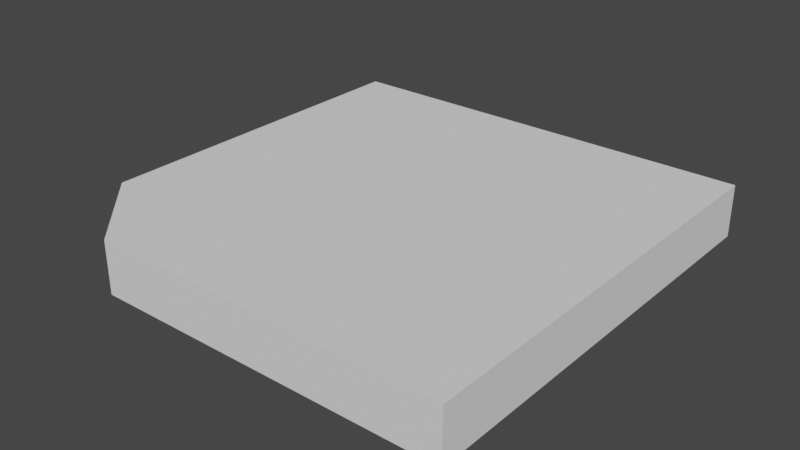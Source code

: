 # Source: B_Shopping_Level_01.blend  (saved by Blender 3.3.6; exported with 4.5.12 LTS)
import bpy
from mathutils import Matrix  # noqa: F401  (used for matrix-valued properties, if any)

bpy.ops.wm.read_factory_settings(use_empty=True)
scene = bpy.context.scene
scene.name = 'Scene'

# ---- collections
col_collection = bpy.data.collections.new('Collection'); scene.collection.children.link(col_collection)

# ---- materials (node trees are filled in below, after node groups)
mat_red = bpy.data.materials.new('Red')
mat_red.alpha_threshold = 0.0
mat_red.use_transparent_shadow = False
mat_red.roughness = 0.5
mat_red.line_color = (0.0, 0.0, 0.0, 1.0)
mat_white = bpy.data.materials.new('White')
mat_white.use_transparent_shadow = False
mat_material = bpy.data.materials.new('Material')
mat_material.use_transparent_shadow = False
mat_black = bpy.data.materials.new('Black')
mat_black.use_transparent_shadow = False

# ---- material node trees
mat_red.use_nodes = True; mat_red.node_tree.nodes.clear()
_N = mat_red.node_tree.nodes; _L = mat_red.node_tree.links
n0 = _N.new('ShaderNodeOutputMaterial'); n0.name = 'Material Output'; n0.location = (300, 300)
n1 = _N.new('ShaderNodeBsdfPrincipled'); n1.name = 'Principled BSDF'; n1.location = (10, 300)
n1.distribution = 'GGX'
n1.subsurface_method = 'RANDOM_WALK_SKIN'
n1.inputs[0].default_value = (0.8, 0.1081, 0.1081, 1.0)
n1.inputs[3].default_value = 1.45
n1.inputs[27].default_value = (0.0, 0.0, 0.0, 1.0)
n1.inputs[28].default_value = 1.0
_L.new(n1.outputs[0], n0.inputs[0])
n0.is_active_output = True
mat_white.use_nodes = True; mat_white.node_tree.nodes.clear()
_N = mat_white.node_tree.nodes; _L = mat_white.node_tree.links
n0 = _N.new('ShaderNodeBsdfPrincipled'); n0.name = 'Principled BSDF'; n0.location = (10, 300)
n0.distribution = 'GGX'
n0.subsurface_method = 'RANDOM_WALK_SKIN'
n0.inputs[3].default_value = 1.45
n0.inputs[27].default_value = (0.0, 0.0, 0.0, 1.0)
n0.inputs[28].default_value = 1.0
n1 = _N.new('ShaderNodeOutputMaterial'); n1.name = 'Material Output'; n1.location = (300, 300)
_L.new(n0.outputs[0], n1.inputs[0])
n1.is_active_output = True
mat_material.use_nodes = True; mat_material.node_tree.nodes.clear()
_N = mat_material.node_tree.nodes; _L = mat_material.node_tree.links
n0 = _N.new('ShaderNodeBsdfPrincipled'); n0.name = 'Principled BSDF'; n0.location = (10, 300)
n0.distribution = 'GGX'
n0.subsurface_method = 'RANDOM_WALK_SKIN'
n0.inputs[3].default_value = 1.45
n0.inputs[27].default_value = (0.0, 0.0, 0.0, 1.0)
n0.inputs[28].default_value = 1.0
n1 = _N.new('ShaderNodeOutputMaterial'); n1.name = 'Material Output'; n1.location = (300, 300)
n2 = _N.new('ShaderNodeObjectInfo'); n2.name = 'Object Info'; n2.location = (-509, 145)
n3 = _N.new('ShaderNodeTexNoise'); n3.name = 'Noise Texture'; n3.location = (-271, 211)
_L.new(n0.outputs[0], n1.inputs[0])
_L.new(n3.outputs[1], n0.inputs[0])
_L.new(n2.outputs[0], n3.inputs[0])
n1.is_active_output = True
mat_black.use_nodes = True; mat_black.node_tree.nodes.clear()
_N = mat_black.node_tree.nodes; _L = mat_black.node_tree.links
n0 = _N.new('ShaderNodeBsdfPrincipled'); n0.name = 'Principled BSDF'; n0.location = (10, 300)
n0.distribution = 'GGX'
n0.subsurface_method = 'RANDOM_WALK_SKIN'
n0.inputs[0].default_value = (0.002063, 0.002063, 0.002063, 1.0)
n0.inputs[3].default_value = 1.45
n0.inputs[27].default_value = (0.0, 0.0, 0.0, 1.0)
n0.inputs[28].default_value = 1.0
n1 = _N.new('ShaderNodeOutputMaterial'); n1.name = 'Material Output'; n1.location = (300, 300)
_L.new(n0.outputs[0], n1.inputs[0])
n1.is_active_output = True

# ---- world
world_world = bpy.data.worlds.new('World'); scene.world = world_world
world_world.use_nodes = True; world_world.node_tree.nodes.clear()
_N = world_world.node_tree.nodes; _L = world_world.node_tree.links
n0 = _N.new('ShaderNodeOutputWorld'); n0.name = 'World Output'; n0.location = (300, 300)
n1 = _N.new('ShaderNodeBackground'); n1.name = 'Background'; n1.location = (10, 300)
n1.inputs[0].default_value = (0.05088, 0.05088, 0.05088, 1.0)
_L.new(n1.outputs[0], n0.inputs[0])
n0.is_active_output = True
world_world.color = (0.05088, 0.05088, 0.05088)
world_world.use_sun_shadow = False
world_world.sun_shadow_jitter_overblur = 0.0

# ---- meshes
me_cube_001 = bpy.data.meshes.new('Cube.001')
me_cube_001.from_pydata([(1.019, 5.0, 2.12), (1.032, 5.0, 2.035), (1.175, 5.0, 1.12), (1.188, 5.0, 1.035), (1.0, -5.0, -1.0), (0.375, -5.0, 3.0), (1.0, 5.0, -1.0), (0.375, 5.0, 3.0), (0.0, 5.0, -1.0), (0.0, 5.0, 3.088), (0.0, -5.0, -1.0), (0.0, -5.0, 3.088), (1.344, 5.0, 0.0347), (1.019, -5.0, 2.12), (1.331, -5.0, 0.1197), (0.5379, -5.0, 1.958), (0.5246, -5.0, 2.042), (0.8504, 5.0, -0.04249), (0.8371, 5.0, 0.04249), (0.6941, 5.0, 0.9575), (0.6809, 5.0, 1.042), (0.5379, 5.0, 1.958), (0.5246, 5.0, 2.042), (0.6941, -5.0, 0.9575), (0.6809, -5.0, 1.042), (0.8504, -5.0, -0.04249), (0.8371, -5.0, 0.04249), (1.331, 5.0, 0.1197), (1.175, -5.0, 1.12), (1.344, -5.187, 0.0347), (1.344, -5.0, 0.0347), (1.175, -5.187, 1.12), (1.188, -5.0, 1.035), (1.032, -5.0, 2.035), (1.175, 5.187, 1.12), (1.331, 5.187, 0.1197), (0.0, 5.187, 3.088), (0.375, 5.187, 3.0), (0.0, -5.187, -1.0), (1.0, -5.187, -1.0), (1.0, 5.187, -1.0), (0.0, 5.187, -1.0), (0.375, -5.187, 3.0), (0.0, -5.187, 3.088), (0.8504, -5.187, -0.04249), (0.8371, -5.187, 0.04249), (0.0, -5.187, 0.0425), (0.0, -5.187, -0.0425), (0.6941, -5.187, 0.9575), (0.6809, -5.187, 1.042), (0.0, -5.187, 1.042), (0.0, -5.187, 0.9575), (0.5379, -5.187, 1.958), (0.5246, -5.187, 2.042), (0.0, -5.187, 2.042), (0.0, -5.187, 1.958), (0.8504, 5.187, -0.04249), (0.8371, 5.187, 0.04249), (0.6941, 5.187, 0.9575), (0.6809, 5.187, 1.042), (0.5379, 5.187, 1.958), (0.5246, 5.187, 2.042), (0.0, 5.187, -0.0425), (0.0, 5.187, 0.0425), (0.0, 5.187, 0.9575), (0.0, 5.187, 1.042), (0.0, 5.187, 1.958), (0.0, 5.187, 2.042), (1.032, -5.187, 2.035), (1.344, 5.187, 0.0347), (1.331, -5.187, 0.1197), (1.188, -5.187, 1.035), (1.718, 5.187, -1.0), (1.718, 5.0, -1.0), (1.718, -5.187, -1.0), (1.718, -5.0, -1.0), (1.019, -5.187, 2.12), (0.6679, -5.0, 2.836), (0.6679, -5.187, 2.836), (0.6679, 5.187, 2.836), (0.6679, 5.0, 2.836), (1.019, 5.187, 2.12), (1.188, 5.187, 1.035), (1.032, 5.187, 2.035)], [], [(26, 23, 32, 14), (61, 37, 79, 81), (19, 18, 27, 3), (22, 7, 5, 16), (8, 6, 4, 10), (60, 61, 81, 83), (7, 9, 11, 5), (45, 44, 29, 70), (9, 7, 37, 36), (27, 14, 30, 12), (58, 59, 34, 82), (6, 17, 25, 4), (18, 19, 23, 26), (7, 22, 0, 80), (15, 16, 13, 33), (5, 11, 43, 42), (42, 53, 76, 78), (19, 20, 2, 3), (21, 22, 0, 1), (56, 57, 35, 69), (6, 8, 41, 40), (52, 49, 31, 68), (20, 21, 15, 24), (2, 28, 32, 3), (0, 13, 33, 1), (17, 18, 27, 12), (22, 16, 13, 0), (20, 24, 28, 2), (18, 26, 14, 27), (15, 21, 1, 33), (26, 25, 30, 14), (23, 19, 3, 32), (25, 17, 12, 30), (65, 66, 60, 59), (45, 48, 51, 46), (63, 64, 58, 57), (39, 44, 47, 38), (41, 62, 56, 40), (49, 52, 55, 50), (53, 42, 43, 54), (67, 36, 37, 61), (45, 46, 47, 44), (49, 50, 51, 48), (53, 54, 55, 52), (63, 57, 56, 62), (65, 59, 58, 64), (67, 61, 60, 66), (10, 4, 39, 38), (37, 7, 80, 79), (59, 60, 83, 34), (16, 5, 77, 13), (1, 2, 34, 83), (2, 3, 82, 34), (75, 30, 29, 74), (30, 14, 70, 29), (12, 73, 72, 69), (27, 12, 69, 35), (14, 32, 71, 70), (3, 27, 35, 82), (80, 0, 81, 79), (33, 13, 76, 68), (13, 77, 78, 76), (32, 28, 31, 71), (28, 33, 68, 31), (0, 1, 83, 81), (6, 40, 72, 73), (49, 48, 71, 31), (57, 58, 82, 35), (17, 6, 73, 12), (39, 4, 75, 74), (48, 45, 70, 71), (4, 25, 30, 75), (5, 42, 78, 77), (40, 56, 69, 72), (21, 20, 2, 1), (53, 52, 68, 76), (44, 39, 74, 29), (23, 24, 28, 32), (24, 15, 33, 28)])
me_cube_001.polygons.foreach_set('material_index', [1, 1, 1, 0, 0, 1, 0, 1, 1, 1, 1, 0, 0, 1, 0, 1, 1, 0, 0, 1, 0, 1, 0, 1, 1, 0, 1, 1, 1, 1, 0, 1, 1, 1, 1, 1, 1, 1, 1, 1, 1, 1, 1, 1, 1, 1, 1, 0, 1, 1, 1, 1, 1, 1, 1, 1, 1, 1, 1, 1, 1, 1, 1, 1, 1, 0, 1, 1, 1, 0, 1, 1, 1, 1, 1, 1, 1, 0, 1])
_uv = me_cube_001.uv_layers.new(name='UVMap')
_uv.uv.foreach_set('vector', [0.4402, 0.75, 0.4973, 0.75, 0.4973, 0.75, 0.4402, 0.75, 0.5652, 0.5, 0.625, 0.5, 0.6122, 0.5, 0.5652, 0.5, 0.4973, 0.5, 0.4402, 0.5, 0.4402, 0.5, 0.4973, 0.5, 0.5652, 0.5, 0.625, 0.5, 0.625, 0.75, 0.5652, 0.75, 0.25, 0.5, 0.375, 0.5, 0.375, 0.75, 0.25, 0.75, 0.5598, 0.5, 0.5652, 0.5, 0.5652, 0.5, 0.5598, 0.5, 0.625, 0.5, 0.75, 0.5, 0.75, 0.75, 0.625, 0.75, 0.4402, 0.75, 0.4348, 0.75, 0.4348, 0.75, 0.4402, 0.75, 0.75, 0.5, 0.625, 0.5, 0.625, 0.5, 0.75, 0.5, 0.4402, 0.5, 0.4402, 0.75, 0.4348, 0.75, 0.4348, 0.5, 0.4973, 0.5, 0.5027, 0.5, 0.5027, 0.5, 0.4973, 0.5, 0.375, 0.5, 0.4348, 0.5, 0.4348, 0.75, 0.375, 0.75, 0.4402, 0.5, 0.4973, 0.5, 0.4973, 0.75, 0.4402, 0.75, 0.625, 0.5, 0.5652, 0.5, 0.5652, 0.5, 0.6122, 0.5, 0.5598, 0.75, 0.5652, 0.75, 0.5652, 0.75, 0.5598, 0.75, 0.625, 0.75, 0.75, 0.75, 0.75, 0.75, 0.625, 0.75, 0.625, 0.75, 0.5652, 0.75, 0.5652, 0.75, 0.6122, 0.75, 0.4973, 0.5, 0.5027, 0.5, 0.5027, 0.5, 0.4973, 0.5, 0.5598, 0.5, 0.5652, 0.5, 0.5652, 0.5, 0.5598, 0.5, 0.4348, 0.5, 0.4402, 0.5, 0.4402, 0.5, 0.4348, 0.5, 0.375, 0.5, 0.25, 0.5, 0.25, 0.5, 0.375, 0.5, 0.5598, 0.75, 0.5027, 0.75, 0.5027, 0.75, 0.5598, 0.75, 0.5027, 0.5, 0.5598, 0.5, 0.5598, 0.75, 0.5027, 0.75, 0.5027, 0.5, 0.5027, 0.75, 0.4973, 0.75, 0.4973, 0.5, 0.5652, 0.5, 0.5652, 0.75, 0.5598, 0.75, 0.5598, 0.5, 0.4348, 0.5, 0.4402, 0.5, 0.4402, 0.5, 0.4348, 0.5, 0.5652, 0.5, 0.5652, 0.75, 0.5652, 0.75, 0.5652, 0.5, 0.5027, 0.5, 0.5027, 0.75, 0.5027, 0.75, 0.5027, 0.5, 0.4402, 0.5, 0.4402, 0.75, 0.4402, 0.75, 0.4402, 0.5, 0.5598, 0.75, 0.5598, 0.5, 0.5598, 0.5, 0.5598, 0.75, 0.4402, 0.75, 0.4348, 0.75, 0.4348, 0.75, 0.4402, 0.75, 0.4973, 0.75, 0.4973, 0.5, 0.4973, 0.5, 0.4973, 0.75, 0.4348, 0.75, 0.4348, 0.5, 0.4348, 0.5, 0.4348, 0.75, 0.5027, 0.375, 0.5598, 0.375, 0.5598, 0.5, 0.5027, 0.5, 0.4402, 0.75, 0.4973, 0.75, 0.4973, 0.875, 0.4402, 0.875, 0.4402, 0.375, 0.4973, 0.375, 0.4973, 0.5, 0.4402, 0.5, 0.375, 0.75, 0.4348, 0.75, 0.4348, 0.875, 0.375, 0.875, 0.375, 0.375, 0.4348, 0.375, 0.4348, 0.5, 0.375, 0.5, 0.5027, 0.75, 0.5598, 0.75, 0.5598, 0.875, 0.5027, 0.875, 0.5652, 0.75, 0.625, 0.75, 0.625, 0.875, 0.5652, 0.875, 0.5652, 0.375, 0.625, 0.375, 0.625, 0.5, 0.5652, 0.5, 0.4402, 0.75, 0.4402, 0.875, 0.4348, 0.875, 0.4348, 0.75, 0.5027, 0.75, 0.5027, 0.875, 0.4973, 0.875, 0.4973, 0.75, 0.5652, 0.75, 0.5652, 0.875, 0.5598, 0.875, 0.5598, 0.75, 0.4402, 0.375, 0.4402, 0.5, 0.4348, 0.5, 0.4348, 0.375, 0.5027, 0.375, 0.5027, 0.5, 0.4973, 0.5, 0.4973, 0.375, 0.5652, 0.375, 0.5652, 0.5, 0.5598, 0.5, 0.5598, 0.375, 0.25, 0.75, 0.375, 0.75, 0.375, 0.75, 0.25, 0.75, 0.625, 0.5, 0.625, 0.5, 0.6122, 0.5, 0.6122, 0.5, 0.5027, 0.5, 0.5598, 0.5, 0.5598, 0.5, 0.5027, 0.5, 0.5652, 0.75, 0.625, 0.75, 0.6122, 0.75, 0.5652, 0.75, 0.5598, 0.5, 0.5027, 0.5, 0.5027, 0.5, 0.5598, 0.5, 0.5027, 0.5, 0.4973, 0.5, 0.4973, 0.5, 0.5027, 0.5, 0.375, 0.75, 0.4348, 0.75, 0.4348, 0.75, 0.375, 0.75, 0.4348, 0.75, 0.4402, 0.75, 0.4402, 0.75, 0.4348, 0.75, 0.4348, 0.5, 0.375, 0.5, 0.375, 0.5, 0.4348, 0.5, 0.4402, 0.5, 0.4348, 0.5, 0.4348, 0.5, 0.4402, 0.5, 0.4402, 0.75, 0.4973, 0.75, 0.4973, 0.75, 0.4402, 0.75, 0.4973, 0.5, 0.4402, 0.5, 0.4402, 0.5, 0.4973, 0.5, 0.6122, 0.5, 0.5652, 0.5, 0.5652, 0.5, 0.6122, 0.5, 0.5598, 0.75, 0.5652, 0.75, 0.5652, 0.75, 0.5598, 0.75, 0.5652, 0.75, 0.6122, 0.75, 0.6122, 0.75, 0.5652, 0.75, 0.4973, 0.75, 0.5027, 0.75, 0.5027, 0.75, 0.4973, 0.75, 0.5027, 0.75, 0.5598, 0.75, 0.5598, 0.75, 0.5027, 0.75, 0.5652, 0.5, 0.5598, 0.5, 0.5598, 0.5, 0.5652, 0.5, 0.375, 0.5, 0.375, 0.5, 0.375, 0.5, 0.375, 0.5, 0.5027, 0.75, 0.4973, 0.75, 0.4973, 0.75, 0.5027, 0.75, 0.4402, 0.5, 0.4973, 0.5, 0.4973, 0.5, 0.4402, 0.5, 0.4348, 0.5, 0.375, 0.5, 0.375, 0.5, 0.4348, 0.5, 0.375, 0.75, 0.375, 0.75, 0.375, 0.75, 0.375, 0.75, 0.4973, 0.75, 0.4402, 0.75, 0.4402, 0.75, 0.4973, 0.75, 0.375, 0.75, 0.4348, 0.75, 0.4348, 0.75, 0.375, 0.75, 0.625, 0.75, 0.625, 0.75, 0.6122, 0.75, 0.6122, 0.75, 0.375, 0.5, 0.4348, 0.5, 0.4348, 0.5, 0.375, 0.5, 0.5598, 0.5, 0.5027, 0.5, 0.5027, 0.5, 0.5598, 0.5, 0.5652, 0.75, 0.5598, 0.75, 0.5598, 0.75, 0.5652, 0.75, 0.4348, 0.75, 0.375, 0.75, 0.375, 0.75, 0.4348, 0.75, 0.4973, 0.75, 0.5027, 0.75, 0.5027, 0.75, 0.4973, 0.75, 0.5027, 0.75, 0.5598, 0.75, 0.5598, 0.75, 0.5027, 0.75])
me_cube_001.materials.append(mat_red)
me_cube_001.materials.append(mat_white)
me_cube_001.update()
me_cube_002 = bpy.data.meshes.new('Cube.002')
me_cube_002.from_pydata([(-0.08861, -0.2559, -0.3592), (-0.08861, -0.2559, 0.3592), (-0.08861, 0.2559, -0.3592), (-0.08861, 0.2559, 0.3592), (0.08861, -0.2559, -0.3592), (0.08861, -0.2559, 0.3592), (0.08861, 0.2559, -0.3592), (0.08861, 0.2559, 0.3592)], [], [(0, 1, 3, 2), (2, 3, 7, 6), (6, 7, 5, 4), (4, 5, 1, 0), (2, 6, 4, 0), (7, 3, 1, 5)])
_uv = me_cube_002.uv_layers.new(name='UVMap')
_uv.uv.foreach_set('vector', [0.375, 0.0, 0.625, 0.0, 0.625, 0.25, 0.375, 0.25, 0.375, 0.25, 0.625, 0.25, 0.625, 0.5, 0.375, 0.5, 0.375, 0.5, 0.625, 0.5, 0.625, 0.75, 0.375, 0.75, 0.375, 0.75, 0.625, 0.75, 0.625, 1.0, 0.375, 1.0, 0.125, 0.5, 0.375, 0.5, 0.375, 0.75, 0.125, 0.75, 0.625, 0.5, 0.875, 0.5, 0.875, 0.75, 0.625, 0.75])
me_cube_002.materials.append(mat_material)
me_cube_002.update()
me_cube_003 = bpy.data.meshes.new('Cube.003')
me_cube_003.from_pydata([(-0.08861, -0.2559, -0.3592), (-0.08861, -0.2559, 0.3592), (-0.08861, 0.2559, -0.3592), (-0.08861, 0.2559, 0.3592), (0.08861, -0.2559, -0.3592), (0.08861, -0.2559, 0.3592), (0.08861, 0.2559, -0.3592), (0.08861, 0.2559, 0.3592)], [], [(0, 1, 3, 2), (2, 3, 7, 6), (6, 7, 5, 4), (4, 5, 1, 0), (2, 6, 4, 0), (7, 3, 1, 5)])
_uv = me_cube_003.uv_layers.new(name='UVMap')
_uv.uv.foreach_set('vector', [0.375, 0.0, 0.625, 0.0, 0.625, 0.25, 0.375, 0.25, 0.375, 0.25, 0.625, 0.25, 0.625, 0.5, 0.375, 0.5, 0.375, 0.5, 0.625, 0.5, 0.625, 0.75, 0.375, 0.75, 0.375, 0.75, 0.625, 0.75, 0.625, 1.0, 0.375, 1.0, 0.125, 0.5, 0.375, 0.5, 0.375, 0.75, 0.125, 0.75, 0.625, 0.5, 0.875, 0.5, 0.875, 0.75, 0.625, 0.75])
me_cube_003.materials.append(mat_material)
me_cube_003.update()
me_cube_004 = bpy.data.meshes.new('Cube.004')
me_cube_004.from_pydata([(-0.08861, -0.2559, -0.3592), (-0.08861, -0.2559, 0.3592), (-0.08861, 0.2559, -0.3592), (-0.08861, 0.2559, 0.3592), (0.08861, -0.2559, -0.3592), (0.08861, -0.2559, 0.3592), (0.08861, 0.2559, -0.3592), (0.08861, 0.2559, 0.3592)], [], [(0, 1, 3, 2), (2, 3, 7, 6), (6, 7, 5, 4), (4, 5, 1, 0), (2, 6, 4, 0), (7, 3, 1, 5)])
_uv = me_cube_004.uv_layers.new(name='UVMap')
_uv.uv.foreach_set('vector', [0.375, 0.0, 0.625, 0.0, 0.625, 0.25, 0.375, 0.25, 0.375, 0.25, 0.625, 0.25, 0.625, 0.5, 0.375, 0.5, 0.375, 0.5, 0.625, 0.5, 0.625, 0.75, 0.375, 0.75, 0.375, 0.75, 0.625, 0.75, 0.625, 1.0, 0.375, 1.0, 0.125, 0.5, 0.375, 0.5, 0.375, 0.75, 0.125, 0.75, 0.625, 0.5, 0.875, 0.5, 0.875, 0.75, 0.625, 0.75])
me_cube_004.materials.append(mat_material)
me_cube_004.update()
me_cube_005 = bpy.data.meshes.new('Cube.005')
me_cube_005.from_pydata([(-0.08861, -0.2559, -0.3592), (-0.08861, -0.2559, 0.3592), (-0.08861, 0.2559, -0.3592), (-0.08861, 0.2559, 0.3592), (0.08861, -0.2559, -0.3592), (0.08861, -0.2559, 0.3592), (0.08861, 0.2559, -0.3592), (0.08861, 0.2559, 0.3592)], [], [(0, 1, 3, 2), (2, 3, 7, 6), (6, 7, 5, 4), (4, 5, 1, 0), (2, 6, 4, 0), (7, 3, 1, 5)])
_uv = me_cube_005.uv_layers.new(name='UVMap')
_uv.uv.foreach_set('vector', [0.375, 0.0, 0.625, 0.0, 0.625, 0.25, 0.375, 0.25, 0.375, 0.25, 0.625, 0.25, 0.625, 0.5, 0.375, 0.5, 0.375, 0.5, 0.625, 0.5, 0.625, 0.75, 0.375, 0.75, 0.375, 0.75, 0.625, 0.75, 0.625, 1.0, 0.375, 1.0, 0.125, 0.5, 0.375, 0.5, 0.375, 0.75, 0.125, 0.75, 0.625, 0.5, 0.875, 0.5, 0.875, 0.75, 0.625, 0.75])
me_cube_005.materials.append(mat_material)
me_cube_005.update()
me_cube_006 = bpy.data.meshes.new('Cube.006')
me_cube_006.from_pydata([(-0.08861, -0.2559, -0.3592), (-0.08861, -0.2559, 0.3592), (-0.08861, 0.2559, -0.3592), (-0.08861, 0.2559, 0.3592), (0.08861, -0.2559, -0.3592), (0.08861, -0.2559, 0.3592), (0.08861, 0.2559, -0.3592), (0.08861, 0.2559, 0.3592)], [], [(0, 1, 3, 2), (2, 3, 7, 6), (6, 7, 5, 4), (4, 5, 1, 0), (2, 6, 4, 0), (7, 3, 1, 5)])
_uv = me_cube_006.uv_layers.new(name='UVMap')
_uv.uv.foreach_set('vector', [0.375, 0.0, 0.625, 0.0, 0.625, 0.25, 0.375, 0.25, 0.375, 0.25, 0.625, 0.25, 0.625, 0.5, 0.375, 0.5, 0.375, 0.5, 0.625, 0.5, 0.625, 0.75, 0.375, 0.75, 0.375, 0.75, 0.625, 0.75, 0.625, 1.0, 0.375, 1.0, 0.125, 0.5, 0.375, 0.5, 0.375, 0.75, 0.125, 0.75, 0.625, 0.5, 0.875, 0.5, 0.875, 0.75, 0.625, 0.75])
me_cube_006.materials.append(mat_material)
me_cube_006.update()
me_cube_007 = bpy.data.meshes.new('Cube.007')
me_cube_007.from_pydata([(-0.08861, -0.2559, -0.3592), (-0.08861, -0.2559, 0.3592), (-0.08861, 0.2559, -0.3592), (-0.08861, 0.2559, 0.3592), (0.08861, -0.2559, -0.3592), (0.08861, -0.2559, 0.3592), (0.08861, 0.2559, -0.3592), (0.08861, 0.2559, 0.3592)], [], [(0, 1, 3, 2), (2, 3, 7, 6), (6, 7, 5, 4), (4, 5, 1, 0), (2, 6, 4, 0), (7, 3, 1, 5)])
_uv = me_cube_007.uv_layers.new(name='UVMap')
_uv.uv.foreach_set('vector', [0.375, 0.0, 0.625, 0.0, 0.625, 0.25, 0.375, 0.25, 0.375, 0.25, 0.625, 0.25, 0.625, 0.5, 0.375, 0.5, 0.375, 0.5, 0.625, 0.5, 0.625, 0.75, 0.375, 0.75, 0.375, 0.75, 0.625, 0.75, 0.625, 1.0, 0.375, 1.0, 0.125, 0.5, 0.375, 0.5, 0.375, 0.75, 0.125, 0.75, 0.625, 0.5, 0.875, 0.5, 0.875, 0.75, 0.625, 0.75])
me_cube_007.materials.append(mat_material)
me_cube_007.update()
me_cube_008 = bpy.data.meshes.new('Cube.008')
me_cube_008.from_pydata([(-0.08861, -0.2559, -0.3592), (-0.08861, -0.2559, 0.3592), (-0.08861, 0.2559, -0.3592), (-0.08861, 0.2559, 0.3592), (0.08861, -0.2559, -0.3592), (0.08861, -0.2559, 0.3592), (0.08861, 0.2559, -0.3592), (0.08861, 0.2559, 0.3592)], [], [(0, 1, 3, 2), (2, 3, 7, 6), (6, 7, 5, 4), (4, 5, 1, 0), (2, 6, 4, 0), (7, 3, 1, 5)])
_uv = me_cube_008.uv_layers.new(name='UVMap')
_uv.uv.foreach_set('vector', [0.375, 0.0, 0.625, 0.0, 0.625, 0.25, 0.375, 0.25, 0.375, 0.25, 0.625, 0.25, 0.625, 0.5, 0.375, 0.5, 0.375, 0.5, 0.625, 0.5, 0.625, 0.75, 0.375, 0.75, 0.375, 0.75, 0.625, 0.75, 0.625, 1.0, 0.375, 1.0, 0.125, 0.5, 0.375, 0.5, 0.375, 0.75, 0.125, 0.75, 0.625, 0.5, 0.875, 0.5, 0.875, 0.75, 0.625, 0.75])
me_cube_008.materials.append(mat_material)
me_cube_008.update()
me_cube_009 = bpy.data.meshes.new('Cube.009')
me_cube_009.from_pydata([(-0.08861, -0.2559, -0.3592), (-0.08861, -0.2559, 0.3592), (-0.08861, 0.2559, -0.3592), (-0.08861, 0.2559, 0.3592), (0.08861, -0.2559, -0.3592), (0.08861, -0.2559, 0.3592), (0.08861, 0.2559, -0.3592), (0.08861, 0.2559, 0.3592)], [], [(0, 1, 3, 2), (2, 3, 7, 6), (6, 7, 5, 4), (4, 5, 1, 0), (2, 6, 4, 0), (7, 3, 1, 5)])
_uv = me_cube_009.uv_layers.new(name='UVMap')
_uv.uv.foreach_set('vector', [0.375, 0.0, 0.625, 0.0, 0.625, 0.25, 0.375, 0.25, 0.375, 0.25, 0.625, 0.25, 0.625, 0.5, 0.375, 0.5, 0.375, 0.5, 0.625, 0.5, 0.625, 0.75, 0.375, 0.75, 0.375, 0.75, 0.625, 0.75, 0.625, 1.0, 0.375, 1.0, 0.125, 0.5, 0.375, 0.5, 0.375, 0.75, 0.125, 0.75, 0.625, 0.5, 0.875, 0.5, 0.875, 0.75, 0.625, 0.75])
me_cube_009.materials.append(mat_material)
me_cube_009.update()
me_cube_010 = bpy.data.meshes.new('Cube.010')
me_cube_010.from_pydata([(-0.08861, -0.2559, -0.3592), (-0.08861, -0.2559, 0.3592), (-0.08861, 0.2559, -0.3592), (-0.08861, 0.2559, 0.3592), (0.08861, -0.2559, -0.3592), (0.08861, -0.2559, 0.3592), (0.08861, 0.2559, -0.3592), (0.08861, 0.2559, 0.3592)], [], [(0, 1, 3, 2), (2, 3, 7, 6), (6, 7, 5, 4), (4, 5, 1, 0), (2, 6, 4, 0), (7, 3, 1, 5)])
_uv = me_cube_010.uv_layers.new(name='UVMap')
_uv.uv.foreach_set('vector', [0.375, 0.0, 0.625, 0.0, 0.625, 0.25, 0.375, 0.25, 0.375, 0.25, 0.625, 0.25, 0.625, 0.5, 0.375, 0.5, 0.375, 0.5, 0.625, 0.5, 0.625, 0.75, 0.375, 0.75, 0.375, 0.75, 0.625, 0.75, 0.625, 1.0, 0.375, 1.0, 0.125, 0.5, 0.375, 0.5, 0.375, 0.75, 0.125, 0.75, 0.625, 0.5, 0.875, 0.5, 0.875, 0.75, 0.625, 0.75])
me_cube_010.materials.append(mat_material)
me_cube_010.update()
me_cube_011 = bpy.data.meshes.new('Cube.011')
me_cube_011.from_pydata([(-0.08861, -0.2559, -0.3592), (-0.08861, -0.2559, 0.3592), (-0.08861, 0.2559, -0.3592), (-0.08861, 0.2559, 0.3592), (0.08861, -0.2559, -0.3592), (0.08861, -0.2559, 0.3592), (0.08861, 0.2559, -0.3592), (0.08861, 0.2559, 0.3592)], [], [(0, 1, 3, 2), (2, 3, 7, 6), (6, 7, 5, 4), (4, 5, 1, 0), (2, 6, 4, 0), (7, 3, 1, 5)])
_uv = me_cube_011.uv_layers.new(name='UVMap')
_uv.uv.foreach_set('vector', [0.375, 0.0, 0.625, 0.0, 0.625, 0.25, 0.375, 0.25, 0.375, 0.25, 0.625, 0.25, 0.625, 0.5, 0.375, 0.5, 0.375, 0.5, 0.625, 0.5, 0.625, 0.75, 0.375, 0.75, 0.375, 0.75, 0.625, 0.75, 0.625, 1.0, 0.375, 1.0, 0.125, 0.5, 0.375, 0.5, 0.375, 0.75, 0.125, 0.75, 0.625, 0.5, 0.875, 0.5, 0.875, 0.75, 0.625, 0.75])
me_cube_011.materials.append(mat_material)
me_cube_011.update()
me_cube_012 = bpy.data.meshes.new('Cube.012')
me_cube_012.from_pydata([(-0.08861, -0.2559, -0.3592), (-0.08861, -0.2559, 0.3592), (-0.08861, 0.2559, -0.3592), (-0.08861, 0.2559, 0.3592), (0.08861, -0.2559, -0.3592), (0.08861, -0.2559, 0.3592), (0.08861, 0.2559, -0.3592), (0.08861, 0.2559, 0.3592)], [], [(0, 1, 3, 2), (2, 3, 7, 6), (6, 7, 5, 4), (4, 5, 1, 0), (2, 6, 4, 0), (7, 3, 1, 5)])
_uv = me_cube_012.uv_layers.new(name='UVMap')
_uv.uv.foreach_set('vector', [0.375, 0.0, 0.625, 0.0, 0.625, 0.25, 0.375, 0.25, 0.375, 0.25, 0.625, 0.25, 0.625, 0.5, 0.375, 0.5, 0.375, 0.5, 0.625, 0.5, 0.625, 0.75, 0.375, 0.75, 0.375, 0.75, 0.625, 0.75, 0.625, 1.0, 0.375, 1.0, 0.125, 0.5, 0.375, 0.5, 0.375, 0.75, 0.125, 0.75, 0.625, 0.5, 0.875, 0.5, 0.875, 0.75, 0.625, 0.75])
me_cube_012.materials.append(mat_material)
me_cube_012.update()
me_cube_013 = bpy.data.meshes.new('Cube.013')
me_cube_013.from_pydata([(-0.08861, -0.2559, -0.3592), (-0.08861, -0.2559, 0.3592), (-0.08861, 0.2559, -0.3592), (-0.08861, 0.2559, 0.3592), (0.08861, -0.2559, -0.3592), (0.08861, -0.2559, 0.3592), (0.08861, 0.2559, -0.3592), (0.08861, 0.2559, 0.3592)], [], [(0, 1, 3, 2), (2, 3, 7, 6), (6, 7, 5, 4), (4, 5, 1, 0), (2, 6, 4, 0), (7, 3, 1, 5)])
_uv = me_cube_013.uv_layers.new(name='UVMap')
_uv.uv.foreach_set('vector', [0.375, 0.0, 0.625, 0.0, 0.625, 0.25, 0.375, 0.25, 0.375, 0.25, 0.625, 0.25, 0.625, 0.5, 0.375, 0.5, 0.375, 0.5, 0.625, 0.5, 0.625, 0.75, 0.375, 0.75, 0.375, 0.75, 0.625, 0.75, 0.625, 1.0, 0.375, 1.0, 0.125, 0.5, 0.375, 0.5, 0.375, 0.75, 0.125, 0.75, 0.625, 0.5, 0.875, 0.5, 0.875, 0.75, 0.625, 0.75])
me_cube_013.materials.append(mat_material)
me_cube_013.update()
me_cube_014 = bpy.data.meshes.new('Cube.014')
me_cube_014.from_pydata([(-0.08861, -0.2559, -0.3592), (-0.08861, -0.2559, 0.3592), (-0.08861, 0.2559, -0.3592), (-0.08861, 0.2559, 0.3592), (0.08861, -0.2559, -0.3592), (0.08861, -0.2559, 0.3592), (0.08861, 0.2559, -0.3592), (0.08861, 0.2559, 0.3592)], [], [(0, 1, 3, 2), (2, 3, 7, 6), (6, 7, 5, 4), (4, 5, 1, 0), (2, 6, 4, 0), (7, 3, 1, 5)])
_uv = me_cube_014.uv_layers.new(name='UVMap')
_uv.uv.foreach_set('vector', [0.375, 0.0, 0.625, 0.0, 0.625, 0.25, 0.375, 0.25, 0.375, 0.25, 0.625, 0.25, 0.625, 0.5, 0.375, 0.5, 0.375, 0.5, 0.625, 0.5, 0.625, 0.75, 0.375, 0.75, 0.375, 0.75, 0.625, 0.75, 0.625, 1.0, 0.375, 1.0, 0.125, 0.5, 0.375, 0.5, 0.375, 0.75, 0.125, 0.75, 0.625, 0.5, 0.875, 0.5, 0.875, 0.75, 0.625, 0.75])
me_cube_014.materials.append(mat_material)
me_cube_014.update()
me_cube_015 = bpy.data.meshes.new('Cube.015')
me_cube_015.from_pydata([(-0.08861, -0.2559, -0.3592), (-0.08861, -0.2559, 0.3592), (-0.08861, 0.2559, -0.3592), (-0.08861, 0.2559, 0.3592), (0.08861, -0.2559, -0.3592), (0.08861, -0.2559, 0.3592), (0.08861, 0.2559, -0.3592), (0.08861, 0.2559, 0.3592)], [], [(0, 1, 3, 2), (2, 3, 7, 6), (6, 7, 5, 4), (4, 5, 1, 0), (2, 6, 4, 0), (7, 3, 1, 5)])
_uv = me_cube_015.uv_layers.new(name='UVMap')
_uv.uv.foreach_set('vector', [0.375, 0.0, 0.625, 0.0, 0.625, 0.25, 0.375, 0.25, 0.375, 0.25, 0.625, 0.25, 0.625, 0.5, 0.375, 0.5, 0.375, 0.5, 0.625, 0.5, 0.625, 0.75, 0.375, 0.75, 0.375, 0.75, 0.625, 0.75, 0.625, 1.0, 0.375, 1.0, 0.125, 0.5, 0.375, 0.5, 0.375, 0.75, 0.125, 0.75, 0.625, 0.5, 0.875, 0.5, 0.875, 0.75, 0.625, 0.75])
me_cube_015.materials.append(mat_material)
me_cube_015.update()
me_cube_016 = bpy.data.meshes.new('Cube.016')
me_cube_016.from_pydata([(-0.08861, -0.2559, -0.3592), (-0.08861, -0.2559, 0.3592), (-0.08861, 0.2559, -0.3592), (-0.08861, 0.2559, 0.3592), (0.08861, -0.2559, -0.3592), (0.08861, -0.2559, 0.3592), (0.08861, 0.2559, -0.3592), (0.08861, 0.2559, 0.3592)], [], [(0, 1, 3, 2), (2, 3, 7, 6), (6, 7, 5, 4), (4, 5, 1, 0), (2, 6, 4, 0), (7, 3, 1, 5)])
_uv = me_cube_016.uv_layers.new(name='UVMap')
_uv.uv.foreach_set('vector', [0.375, 0.0, 0.625, 0.0, 0.625, 0.25, 0.375, 0.25, 0.375, 0.25, 0.625, 0.25, 0.625, 0.5, 0.375, 0.5, 0.375, 0.5, 0.625, 0.5, 0.625, 0.75, 0.375, 0.75, 0.375, 0.75, 0.625, 0.75, 0.625, 1.0, 0.375, 1.0, 0.125, 0.5, 0.375, 0.5, 0.375, 0.75, 0.125, 0.75, 0.625, 0.5, 0.875, 0.5, 0.875, 0.75, 0.625, 0.75])
me_cube_016.materials.append(mat_material)
me_cube_016.update()
me_cube_017 = bpy.data.meshes.new('Cube.017')
me_cube_017.from_pydata([(-0.08861, -0.2559, -0.3592), (-0.08861, -0.2559, 0.3592), (-0.08861, 0.2559, -0.3592), (-0.08861, 0.2559, 0.3592), (0.08861, -0.2559, -0.3592), (0.08861, -0.2559, 0.3592), (0.08861, 0.2559, -0.3592), (0.08861, 0.2559, 0.3592)], [], [(0, 1, 3, 2), (2, 3, 7, 6), (6, 7, 5, 4), (4, 5, 1, 0), (2, 6, 4, 0), (7, 3, 1, 5)])
_uv = me_cube_017.uv_layers.new(name='UVMap')
_uv.uv.foreach_set('vector', [0.375, 0.0, 0.625, 0.0, 0.625, 0.25, 0.375, 0.25, 0.375, 0.25, 0.625, 0.25, 0.625, 0.5, 0.375, 0.5, 0.375, 0.5, 0.625, 0.5, 0.625, 0.75, 0.375, 0.75, 0.375, 0.75, 0.625, 0.75, 0.625, 1.0, 0.375, 1.0, 0.125, 0.5, 0.375, 0.5, 0.375, 0.75, 0.125, 0.75, 0.625, 0.5, 0.875, 0.5, 0.875, 0.75, 0.625, 0.75])
me_cube_017.materials.append(mat_material)
me_cube_017.update()
me_cube_018 = bpy.data.meshes.new('Cube.018')
me_cube_018.from_pydata([(-0.08861, -0.2559, -0.3592), (-0.08861, -0.2559, 0.3592), (-0.08861, 0.2559, -0.3592), (-0.08861, 0.2559, 0.3592), (0.08861, -0.2559, -0.3592), (0.08861, -0.2559, 0.3592), (0.08861, 0.2559, -0.3592), (0.08861, 0.2559, 0.3592)], [], [(0, 1, 3, 2), (2, 3, 7, 6), (6, 7, 5, 4), (4, 5, 1, 0), (2, 6, 4, 0), (7, 3, 1, 5)])
_uv = me_cube_018.uv_layers.new(name='UVMap')
_uv.uv.foreach_set('vector', [0.375, 0.0, 0.625, 0.0, 0.625, 0.25, 0.375, 0.25, 0.375, 0.25, 0.625, 0.25, 0.625, 0.5, 0.375, 0.5, 0.375, 0.5, 0.625, 0.5, 0.625, 0.75, 0.375, 0.75, 0.375, 0.75, 0.625, 0.75, 0.625, 1.0, 0.375, 1.0, 0.125, 0.5, 0.375, 0.5, 0.375, 0.75, 0.125, 0.75, 0.625, 0.5, 0.875, 0.5, 0.875, 0.75, 0.625, 0.75])
me_cube_018.materials.append(mat_material)
me_cube_018.update()
me_cube_019 = bpy.data.meshes.new('Cube.019')
me_cube_019.from_pydata([(-0.08861, -0.2559, -0.3592), (-0.08861, -0.2559, 0.3592), (-0.08861, 0.2559, -0.3592), (-0.08861, 0.2559, 0.3592), (0.08861, -0.2559, -0.3592), (0.08861, -0.2559, 0.3592), (0.08861, 0.2559, -0.3592), (0.08861, 0.2559, 0.3592)], [], [(0, 1, 3, 2), (2, 3, 7, 6), (6, 7, 5, 4), (4, 5, 1, 0), (2, 6, 4, 0), (7, 3, 1, 5)])
_uv = me_cube_019.uv_layers.new(name='UVMap')
_uv.uv.foreach_set('vector', [0.375, 0.0, 0.625, 0.0, 0.625, 0.25, 0.375, 0.25, 0.375, 0.25, 0.625, 0.25, 0.625, 0.5, 0.375, 0.5, 0.375, 0.5, 0.625, 0.5, 0.625, 0.75, 0.375, 0.75, 0.375, 0.75, 0.625, 0.75, 0.625, 1.0, 0.375, 1.0, 0.125, 0.5, 0.375, 0.5, 0.375, 0.75, 0.125, 0.75, 0.625, 0.5, 0.875, 0.5, 0.875, 0.75, 0.625, 0.75])
me_cube_019.materials.append(mat_material)
me_cube_019.update()
me_cube_020 = bpy.data.meshes.new('Cube.020')
me_cube_020.from_pydata([(-0.08861, -0.2559, -0.3592), (-0.08861, -0.2559, 0.3592), (-0.08861, 0.2559, -0.3592), (-0.08861, 0.2559, 0.3592), (0.08861, -0.2559, -0.3592), (0.08861, -0.2559, 0.3592), (0.08861, 0.2559, -0.3592), (0.08861, 0.2559, 0.3592)], [], [(0, 1, 3, 2), (2, 3, 7, 6), (6, 7, 5, 4), (4, 5, 1, 0), (2, 6, 4, 0), (7, 3, 1, 5)])
_uv = me_cube_020.uv_layers.new(name='UVMap')
_uv.uv.foreach_set('vector', [0.375, 0.0, 0.625, 0.0, 0.625, 0.25, 0.375, 0.25, 0.375, 0.25, 0.625, 0.25, 0.625, 0.5, 0.375, 0.5, 0.375, 0.5, 0.625, 0.5, 0.625, 0.75, 0.375, 0.75, 0.375, 0.75, 0.625, 0.75, 0.625, 1.0, 0.375, 1.0, 0.125, 0.5, 0.375, 0.5, 0.375, 0.75, 0.125, 0.75, 0.625, 0.5, 0.875, 0.5, 0.875, 0.75, 0.625, 0.75])
me_cube_020.materials.append(mat_material)
me_cube_020.update()
me_cube_021 = bpy.data.meshes.new('Cube.021')
me_cube_021.from_pydata([(-0.08861, -0.2559, -0.3592), (-0.08861, -0.2559, 0.3592), (-0.08861, 0.2559, -0.3592), (-0.08861, 0.2559, 0.3592), (0.08861, -0.2559, -0.3592), (0.08861, -0.2559, 0.3592), (0.08861, 0.2559, -0.3592), (0.08861, 0.2559, 0.3592)], [], [(0, 1, 3, 2), (2, 3, 7, 6), (6, 7, 5, 4), (4, 5, 1, 0), (2, 6, 4, 0), (7, 3, 1, 5)])
_uv = me_cube_021.uv_layers.new(name='UVMap')
_uv.uv.foreach_set('vector', [0.375, 0.0, 0.625, 0.0, 0.625, 0.25, 0.375, 0.25, 0.375, 0.25, 0.625, 0.25, 0.625, 0.5, 0.375, 0.5, 0.375, 0.5, 0.625, 0.5, 0.625, 0.75, 0.375, 0.75, 0.375, 0.75, 0.625, 0.75, 0.625, 1.0, 0.375, 1.0, 0.125, 0.5, 0.375, 0.5, 0.375, 0.75, 0.125, 0.75, 0.625, 0.5, 0.875, 0.5, 0.875, 0.75, 0.625, 0.75])
me_cube_021.materials.append(mat_material)
me_cube_021.update()
me_cube_022 = bpy.data.meshes.new('Cube.022')
me_cube_022.from_pydata([(-0.08861, -0.2559, -0.3592), (-0.08861, -0.2559, 0.3592), (-0.08861, 0.2559, -0.3592), (-0.08861, 0.2559, 0.3592), (0.08861, -0.2559, -0.3592), (0.08861, -0.2559, 0.3592), (0.08861, 0.2559, -0.3592), (0.08861, 0.2559, 0.3592)], [], [(0, 1, 3, 2), (2, 3, 7, 6), (6, 7, 5, 4), (4, 5, 1, 0), (2, 6, 4, 0), (7, 3, 1, 5)])
_uv = me_cube_022.uv_layers.new(name='UVMap')
_uv.uv.foreach_set('vector', [0.375, 0.0, 0.625, 0.0, 0.625, 0.25, 0.375, 0.25, 0.375, 0.25, 0.625, 0.25, 0.625, 0.5, 0.375, 0.5, 0.375, 0.5, 0.625, 0.5, 0.625, 0.75, 0.375, 0.75, 0.375, 0.75, 0.625, 0.75, 0.625, 1.0, 0.375, 1.0, 0.125, 0.5, 0.375, 0.5, 0.375, 0.75, 0.125, 0.75, 0.625, 0.5, 0.875, 0.5, 0.875, 0.75, 0.625, 0.75])
me_cube_022.materials.append(mat_material)
me_cube_022.update()
me_cube_023 = bpy.data.meshes.new('Cube.023')
me_cube_023.from_pydata([(-0.08861, -0.2559, -0.3592), (-0.08861, -0.2559, 0.3592), (-0.08861, 0.2559, -0.3592), (-0.08861, 0.2559, 0.3592), (0.08861, -0.2559, -0.3592), (0.08861, -0.2559, 0.3592), (0.08861, 0.2559, -0.3592), (0.08861, 0.2559, 0.3592)], [], [(0, 1, 3, 2), (2, 3, 7, 6), (6, 7, 5, 4), (4, 5, 1, 0), (2, 6, 4, 0), (7, 3, 1, 5)])
_uv = me_cube_023.uv_layers.new(name='UVMap')
_uv.uv.foreach_set('vector', [0.375, 0.0, 0.625, 0.0, 0.625, 0.25, 0.375, 0.25, 0.375, 0.25, 0.625, 0.25, 0.625, 0.5, 0.375, 0.5, 0.375, 0.5, 0.625, 0.5, 0.625, 0.75, 0.375, 0.75, 0.375, 0.75, 0.625, 0.75, 0.625, 1.0, 0.375, 1.0, 0.125, 0.5, 0.375, 0.5, 0.375, 0.75, 0.125, 0.75, 0.625, 0.5, 0.875, 0.5, 0.875, 0.75, 0.625, 0.75])
me_cube_023.materials.append(mat_material)
me_cube_023.update()
me_cube_024 = bpy.data.meshes.new('Cube.024')
me_cube_024.from_pydata([(-0.08861, -0.2559, -0.3592), (-0.08861, -0.2559, 0.3592), (-0.08861, 0.2559, -0.3592), (-0.08861, 0.2559, 0.3592), (0.08861, -0.2559, -0.3592), (0.08861, -0.2559, 0.3592), (0.08861, 0.2559, -0.3592), (0.08861, 0.2559, 0.3592)], [], [(0, 1, 3, 2), (2, 3, 7, 6), (6, 7, 5, 4), (4, 5, 1, 0), (2, 6, 4, 0), (7, 3, 1, 5)])
_uv = me_cube_024.uv_layers.new(name='UVMap')
_uv.uv.foreach_set('vector', [0.375, 0.0, 0.625, 0.0, 0.625, 0.25, 0.375, 0.25, 0.375, 0.25, 0.625, 0.25, 0.625, 0.5, 0.375, 0.5, 0.375, 0.5, 0.625, 0.5, 0.625, 0.75, 0.375, 0.75, 0.375, 0.75, 0.625, 0.75, 0.625, 1.0, 0.375, 1.0, 0.125, 0.5, 0.375, 0.5, 0.375, 0.75, 0.125, 0.75, 0.625, 0.5, 0.875, 0.5, 0.875, 0.75, 0.625, 0.75])
me_cube_024.materials.append(mat_material)
me_cube_024.update()
me_cube_025 = bpy.data.meshes.new('Cube.025')
me_cube_025.from_pydata([(-0.08861, -0.2559, -0.3592), (-0.08861, -0.2559, 0.3592), (-0.08861, 0.2559, -0.3592), (-0.08861, 0.2559, 0.3592), (0.08861, -0.2559, -0.3592), (0.08861, -0.2559, 0.3592), (0.08861, 0.2559, -0.3592), (0.08861, 0.2559, 0.3592)], [], [(0, 1, 3, 2), (2, 3, 7, 6), (6, 7, 5, 4), (4, 5, 1, 0), (2, 6, 4, 0), (7, 3, 1, 5)])
_uv = me_cube_025.uv_layers.new(name='UVMap')
_uv.uv.foreach_set('vector', [0.375, 0.0, 0.625, 0.0, 0.625, 0.25, 0.375, 0.25, 0.375, 0.25, 0.625, 0.25, 0.625, 0.5, 0.375, 0.5, 0.375, 0.5, 0.625, 0.5, 0.625, 0.75, 0.375, 0.75, 0.375, 0.75, 0.625, 0.75, 0.625, 1.0, 0.375, 1.0, 0.125, 0.5, 0.375, 0.5, 0.375, 0.75, 0.125, 0.75, 0.625, 0.5, 0.875, 0.5, 0.875, 0.75, 0.625, 0.75])
me_cube_025.materials.append(mat_material)
me_cube_025.update()
me_cube_026 = bpy.data.meshes.new('Cube.026')
me_cube_026.from_pydata([(-0.08861, -0.2559, -0.3592), (-0.08861, -0.2559, 0.3592), (-0.08861, 0.2559, -0.3592), (-0.08861, 0.2559, 0.3592), (0.08861, -0.2559, -0.3592), (0.08861, -0.2559, 0.3592), (0.08861, 0.2559, -0.3592), (0.08861, 0.2559, 0.3592)], [], [(0, 1, 3, 2), (2, 3, 7, 6), (6, 7, 5, 4), (4, 5, 1, 0), (2, 6, 4, 0), (7, 3, 1, 5)])
_uv = me_cube_026.uv_layers.new(name='UVMap')
_uv.uv.foreach_set('vector', [0.375, 0.0, 0.625, 0.0, 0.625, 0.25, 0.375, 0.25, 0.375, 0.25, 0.625, 0.25, 0.625, 0.5, 0.375, 0.5, 0.375, 0.5, 0.625, 0.5, 0.625, 0.75, 0.375, 0.75, 0.375, 0.75, 0.625, 0.75, 0.625, 1.0, 0.375, 1.0, 0.125, 0.5, 0.375, 0.5, 0.375, 0.75, 0.125, 0.75, 0.625, 0.5, 0.875, 0.5, 0.875, 0.75, 0.625, 0.75])
me_cube_026.materials.append(mat_material)
me_cube_026.update()
me_cube_027 = bpy.data.meshes.new('Cube.027')
me_cube_027.from_pydata([(-0.08861, -0.2559, -0.3592), (-0.08861, -0.2559, 0.3592), (-0.08861, 0.2559, -0.3592), (-0.08861, 0.2559, 0.3592), (0.08861, -0.2559, -0.3592), (0.08861, -0.2559, 0.3592), (0.08861, 0.2559, -0.3592), (0.08861, 0.2559, 0.3592)], [], [(0, 1, 3, 2), (2, 3, 7, 6), (6, 7, 5, 4), (4, 5, 1, 0), (2, 6, 4, 0), (7, 3, 1, 5)])
_uv = me_cube_027.uv_layers.new(name='UVMap')
_uv.uv.foreach_set('vector', [0.375, 0.0, 0.625, 0.0, 0.625, 0.25, 0.375, 0.25, 0.375, 0.25, 0.625, 0.25, 0.625, 0.5, 0.375, 0.5, 0.375, 0.5, 0.625, 0.5, 0.625, 0.75, 0.375, 0.75, 0.375, 0.75, 0.625, 0.75, 0.625, 1.0, 0.375, 1.0, 0.125, 0.5, 0.375, 0.5, 0.375, 0.75, 0.125, 0.75, 0.625, 0.5, 0.875, 0.5, 0.875, 0.75, 0.625, 0.75])
me_cube_027.materials.append(mat_material)
me_cube_027.update()
me_cube_028 = bpy.data.meshes.new('Cube.028')
me_cube_028.from_pydata([(-0.08861, -0.2559, -0.3592), (-0.08861, -0.2559, 0.3592), (-0.08861, 0.2559, -0.3592), (-0.08861, 0.2559, 0.3592), (0.08861, -0.2559, -0.3592), (0.08861, -0.2559, 0.3592), (0.08861, 0.2559, -0.3592), (0.08861, 0.2559, 0.3592)], [], [(0, 1, 3, 2), (2, 3, 7, 6), (6, 7, 5, 4), (4, 5, 1, 0), (2, 6, 4, 0), (7, 3, 1, 5)])
_uv = me_cube_028.uv_layers.new(name='UVMap')
_uv.uv.foreach_set('vector', [0.375, 0.0, 0.625, 0.0, 0.625, 0.25, 0.375, 0.25, 0.375, 0.25, 0.625, 0.25, 0.625, 0.5, 0.375, 0.5, 0.375, 0.5, 0.625, 0.5, 0.625, 0.75, 0.375, 0.75, 0.375, 0.75, 0.625, 0.75, 0.625, 1.0, 0.375, 1.0, 0.125, 0.5, 0.375, 0.5, 0.375, 0.75, 0.125, 0.75, 0.625, 0.5, 0.875, 0.5, 0.875, 0.75, 0.625, 0.75])
me_cube_028.materials.append(mat_material)
me_cube_028.update()
me_cube_029 = bpy.data.meshes.new('Cube.029')
me_cube_029.from_pydata([(-0.08861, -0.2559, -0.3592), (-0.08861, -0.2559, 0.3592), (-0.08861, 0.2559, -0.3592), (-0.08861, 0.2559, 0.3592), (0.08861, -0.2559, -0.3592), (0.08861, -0.2559, 0.3592), (0.08861, 0.2559, -0.3592), (0.08861, 0.2559, 0.3592)], [], [(0, 1, 3, 2), (2, 3, 7, 6), (6, 7, 5, 4), (4, 5, 1, 0), (2, 6, 4, 0), (7, 3, 1, 5)])
_uv = me_cube_029.uv_layers.new(name='UVMap')
_uv.uv.foreach_set('vector', [0.375, 0.0, 0.625, 0.0, 0.625, 0.25, 0.375, 0.25, 0.375, 0.25, 0.625, 0.25, 0.625, 0.5, 0.375, 0.5, 0.375, 0.5, 0.625, 0.5, 0.625, 0.75, 0.375, 0.75, 0.375, 0.75, 0.625, 0.75, 0.625, 1.0, 0.375, 1.0, 0.125, 0.5, 0.375, 0.5, 0.375, 0.75, 0.125, 0.75, 0.625, 0.5, 0.875, 0.5, 0.875, 0.75, 0.625, 0.75])
me_cube_029.materials.append(mat_material)
me_cube_029.update()
me_cube_030 = bpy.data.meshes.new('Cube.030')
me_cube_030.from_pydata([(-0.08861, -0.2559, -0.3592), (-0.08861, -0.2559, 0.3592), (-0.08861, 0.2559, -0.3592), (-0.08861, 0.2559, 0.3592), (0.08861, -0.2559, -0.3592), (0.08861, -0.2559, 0.3592), (0.08861, 0.2559, -0.3592), (0.08861, 0.2559, 0.3592)], [], [(0, 1, 3, 2), (2, 3, 7, 6), (6, 7, 5, 4), (4, 5, 1, 0), (2, 6, 4, 0), (7, 3, 1, 5)])
_uv = me_cube_030.uv_layers.new(name='UVMap')
_uv.uv.foreach_set('vector', [0.375, 0.0, 0.625, 0.0, 0.625, 0.25, 0.375, 0.25, 0.375, 0.25, 0.625, 0.25, 0.625, 0.5, 0.375, 0.5, 0.375, 0.5, 0.625, 0.5, 0.625, 0.75, 0.375, 0.75, 0.375, 0.75, 0.625, 0.75, 0.625, 1.0, 0.375, 1.0, 0.125, 0.5, 0.375, 0.5, 0.375, 0.75, 0.125, 0.75, 0.625, 0.5, 0.875, 0.5, 0.875, 0.75, 0.625, 0.75])
me_cube_030.materials.append(mat_material)
me_cube_030.update()
me_cube_031 = bpy.data.meshes.new('Cube.031')
me_cube_031.from_pydata([(-0.08861, -0.2559, -0.3592), (-0.08861, -0.2559, 0.3592), (-0.08861, 0.2559, -0.3592), (-0.08861, 0.2559, 0.3592), (0.08861, -0.2559, -0.3592), (0.08861, -0.2559, 0.3592), (0.08861, 0.2559, -0.3592), (0.08861, 0.2559, 0.3592)], [], [(0, 1, 3, 2), (2, 3, 7, 6), (6, 7, 5, 4), (4, 5, 1, 0), (2, 6, 4, 0), (7, 3, 1, 5)])
_uv = me_cube_031.uv_layers.new(name='UVMap')
_uv.uv.foreach_set('vector', [0.375, 0.0, 0.625, 0.0, 0.625, 0.25, 0.375, 0.25, 0.375, 0.25, 0.625, 0.25, 0.625, 0.5, 0.375, 0.5, 0.375, 0.5, 0.625, 0.5, 0.625, 0.75, 0.375, 0.75, 0.375, 0.75, 0.625, 0.75, 0.625, 1.0, 0.375, 1.0, 0.125, 0.5, 0.375, 0.5, 0.375, 0.75, 0.125, 0.75, 0.625, 0.5, 0.875, 0.5, 0.875, 0.75, 0.625, 0.75])
me_cube_031.materials.append(mat_material)
me_cube_031.update()
me_cube_032 = bpy.data.meshes.new('Cube.032')
me_cube_032.from_pydata([(-0.08861, -0.2559, -0.3592), (-0.08861, -0.2559, 0.3592), (-0.08861, 0.2559, -0.3592), (-0.08861, 0.2559, 0.3592), (0.08861, -0.2559, -0.3592), (0.08861, -0.2559, 0.3592), (0.08861, 0.2559, -0.3592), (0.08861, 0.2559, 0.3592)], [], [(0, 1, 3, 2), (2, 3, 7, 6), (6, 7, 5, 4), (4, 5, 1, 0), (2, 6, 4, 0), (7, 3, 1, 5)])
_uv = me_cube_032.uv_layers.new(name='UVMap')
_uv.uv.foreach_set('vector', [0.375, 0.0, 0.625, 0.0, 0.625, 0.25, 0.375, 0.25, 0.375, 0.25, 0.625, 0.25, 0.625, 0.5, 0.375, 0.5, 0.375, 0.5, 0.625, 0.5, 0.625, 0.75, 0.375, 0.75, 0.375, 0.75, 0.625, 0.75, 0.625, 1.0, 0.375, 1.0, 0.125, 0.5, 0.375, 0.5, 0.375, 0.75, 0.125, 0.75, 0.625, 0.5, 0.875, 0.5, 0.875, 0.75, 0.625, 0.75])
me_cube_032.materials.append(mat_material)
me_cube_032.update()
me_cube_033 = bpy.data.meshes.new('Cube.033')
me_cube_033.from_pydata([(-0.08861, -0.2559, -0.3592), (-0.08861, -0.2559, 0.3592), (-0.08861, 0.2559, -0.3592), (-0.08861, 0.2559, 0.3592), (0.08861, -0.2559, -0.3592), (0.08861, -0.2559, 0.3592), (0.08861, 0.2559, -0.3592), (0.08861, 0.2559, 0.3592)], [], [(0, 1, 3, 2), (2, 3, 7, 6), (6, 7, 5, 4), (4, 5, 1, 0), (2, 6, 4, 0), (7, 3, 1, 5)])
_uv = me_cube_033.uv_layers.new(name='UVMap')
_uv.uv.foreach_set('vector', [0.375, 0.0, 0.625, 0.0, 0.625, 0.25, 0.375, 0.25, 0.375, 0.25, 0.625, 0.25, 0.625, 0.5, 0.375, 0.5, 0.375, 0.5, 0.625, 0.5, 0.625, 0.75, 0.375, 0.75, 0.375, 0.75, 0.625, 0.75, 0.625, 1.0, 0.375, 1.0, 0.125, 0.5, 0.375, 0.5, 0.375, 0.75, 0.125, 0.75, 0.625, 0.5, 0.875, 0.5, 0.875, 0.75, 0.625, 0.75])
me_cube_033.materials.append(mat_material)
me_cube_033.update()
me_cube_034 = bpy.data.meshes.new('Cube.034')
me_cube_034.from_pydata([(-0.08861, -0.2559, -0.3592), (-0.08861, -0.2559, 0.3592), (-0.08861, 0.2559, -0.3592), (-0.08861, 0.2559, 0.3592), (0.08861, -0.2559, -0.3592), (0.08861, -0.2559, 0.3592), (0.08861, 0.2559, -0.3592), (0.08861, 0.2559, 0.3592)], [], [(0, 1, 3, 2), (2, 3, 7, 6), (6, 7, 5, 4), (4, 5, 1, 0), (2, 6, 4, 0), (7, 3, 1, 5)])
_uv = me_cube_034.uv_layers.new(name='UVMap')
_uv.uv.foreach_set('vector', [0.375, 0.0, 0.625, 0.0, 0.625, 0.25, 0.375, 0.25, 0.375, 0.25, 0.625, 0.25, 0.625, 0.5, 0.375, 0.5, 0.375, 0.5, 0.625, 0.5, 0.625, 0.75, 0.375, 0.75, 0.375, 0.75, 0.625, 0.75, 0.625, 1.0, 0.375, 1.0, 0.125, 0.5, 0.375, 0.5, 0.375, 0.75, 0.125, 0.75, 0.625, 0.5, 0.875, 0.5, 0.875, 0.75, 0.625, 0.75])
me_cube_034.materials.append(mat_material)
me_cube_034.update()
me_cube_035 = bpy.data.meshes.new('Cube.035')
me_cube_035.from_pydata([(-0.08861, -0.2559, -0.3592), (-0.08861, -0.2559, 0.3592), (-0.08861, 0.2559, -0.3592), (-0.08861, 0.2559, 0.3592), (0.08861, -0.2559, -0.3592), (0.08861, -0.2559, 0.3592), (0.08861, 0.2559, -0.3592), (0.08861, 0.2559, 0.3592)], [], [(0, 1, 3, 2), (2, 3, 7, 6), (6, 7, 5, 4), (4, 5, 1, 0), (2, 6, 4, 0), (7, 3, 1, 5)])
_uv = me_cube_035.uv_layers.new(name='UVMap')
_uv.uv.foreach_set('vector', [0.375, 0.0, 0.625, 0.0, 0.625, 0.25, 0.375, 0.25, 0.375, 0.25, 0.625, 0.25, 0.625, 0.5, 0.375, 0.5, 0.375, 0.5, 0.625, 0.5, 0.625, 0.75, 0.375, 0.75, 0.375, 0.75, 0.625, 0.75, 0.625, 1.0, 0.375, 1.0, 0.125, 0.5, 0.375, 0.5, 0.375, 0.75, 0.125, 0.75, 0.625, 0.5, 0.875, 0.5, 0.875, 0.75, 0.625, 0.75])
me_cube_035.materials.append(mat_material)
me_cube_035.update()
me_cube_036 = bpy.data.meshes.new('Cube.036')
me_cube_036.from_pydata([(-0.08861, -0.2559, -0.3592), (-0.08861, -0.2559, 0.3592), (-0.08861, 0.2559, -0.3592), (-0.08861, 0.2559, 0.3592), (0.08861, -0.2559, -0.3592), (0.08861, -0.2559, 0.3592), (0.08861, 0.2559, -0.3592), (0.08861, 0.2559, 0.3592)], [], [(0, 1, 3, 2), (2, 3, 7, 6), (6, 7, 5, 4), (4, 5, 1, 0), (2, 6, 4, 0), (7, 3, 1, 5)])
_uv = me_cube_036.uv_layers.new(name='UVMap')
_uv.uv.foreach_set('vector', [0.375, 0.0, 0.625, 0.0, 0.625, 0.25, 0.375, 0.25, 0.375, 0.25, 0.625, 0.25, 0.625, 0.5, 0.375, 0.5, 0.375, 0.5, 0.625, 0.5, 0.625, 0.75, 0.375, 0.75, 0.375, 0.75, 0.625, 0.75, 0.625, 1.0, 0.375, 1.0, 0.125, 0.5, 0.375, 0.5, 0.375, 0.75, 0.125, 0.75, 0.625, 0.5, 0.875, 0.5, 0.875, 0.75, 0.625, 0.75])
me_cube_036.materials.append(mat_material)
me_cube_036.update()
me_cube_037 = bpy.data.meshes.new('Cube.037')
me_cube_037.from_pydata([(-0.08861, -0.2559, -0.3592), (-0.08861, -0.2559, 0.3592), (-0.08861, 0.2559, -0.3592), (-0.08861, 0.2559, 0.3592), (0.08861, -0.2559, -0.3592), (0.08861, -0.2559, 0.3592), (0.08861, 0.2559, -0.3592), (0.08861, 0.2559, 0.3592)], [], [(0, 1, 3, 2), (2, 3, 7, 6), (6, 7, 5, 4), (4, 5, 1, 0), (2, 6, 4, 0), (7, 3, 1, 5)])
_uv = me_cube_037.uv_layers.new(name='UVMap')
_uv.uv.foreach_set('vector', [0.375, 0.0, 0.625, 0.0, 0.625, 0.25, 0.375, 0.25, 0.375, 0.25, 0.625, 0.25, 0.625, 0.5, 0.375, 0.5, 0.375, 0.5, 0.625, 0.5, 0.625, 0.75, 0.375, 0.75, 0.375, 0.75, 0.625, 0.75, 0.625, 1.0, 0.375, 1.0, 0.125, 0.5, 0.375, 0.5, 0.375, 0.75, 0.125, 0.75, 0.625, 0.5, 0.875, 0.5, 0.875, 0.75, 0.625, 0.75])
me_cube_037.materials.append(mat_material)
me_cube_037.update()
me_cube_038 = bpy.data.meshes.new('Cube.038')
me_cube_038.from_pydata([(-0.08861, -0.2559, -0.3592), (-0.08861, -0.2559, 0.3592), (-0.08861, 0.2559, -0.3592), (-0.08861, 0.2559, 0.3592), (0.08861, -0.2559, -0.3592), (0.08861, -0.2559, 0.3592), (0.08861, 0.2559, -0.3592), (0.08861, 0.2559, 0.3592)], [], [(0, 1, 3, 2), (2, 3, 7, 6), (6, 7, 5, 4), (4, 5, 1, 0), (2, 6, 4, 0), (7, 3, 1, 5)])
_uv = me_cube_038.uv_layers.new(name='UVMap')
_uv.uv.foreach_set('vector', [0.375, 0.0, 0.625, 0.0, 0.625, 0.25, 0.375, 0.25, 0.375, 0.25, 0.625, 0.25, 0.625, 0.5, 0.375, 0.5, 0.375, 0.5, 0.625, 0.5, 0.625, 0.75, 0.375, 0.75, 0.375, 0.75, 0.625, 0.75, 0.625, 1.0, 0.375, 1.0, 0.125, 0.5, 0.375, 0.5, 0.375, 0.75, 0.125, 0.75, 0.625, 0.5, 0.875, 0.5, 0.875, 0.75, 0.625, 0.75])
me_cube_038.materials.append(mat_material)
me_cube_038.update()
me_cube_039 = bpy.data.meshes.new('Cube.039')
me_cube_039.from_pydata([(-0.08861, -0.2559, -0.3592), (-0.08861, -0.2559, 0.3592), (-0.08861, 0.2559, -0.3592), (-0.08861, 0.2559, 0.3592), (0.08861, -0.2559, -0.3592), (0.08861, -0.2559, 0.3592), (0.08861, 0.2559, -0.3592), (0.08861, 0.2559, 0.3592)], [], [(0, 1, 3, 2), (2, 3, 7, 6), (6, 7, 5, 4), (4, 5, 1, 0), (2, 6, 4, 0), (7, 3, 1, 5)])
_uv = me_cube_039.uv_layers.new(name='UVMap')
_uv.uv.foreach_set('vector', [0.375, 0.0, 0.625, 0.0, 0.625, 0.25, 0.375, 0.25, 0.375, 0.25, 0.625, 0.25, 0.625, 0.5, 0.375, 0.5, 0.375, 0.5, 0.625, 0.5, 0.625, 0.75, 0.375, 0.75, 0.375, 0.75, 0.625, 0.75, 0.625, 1.0, 0.375, 1.0, 0.125, 0.5, 0.375, 0.5, 0.375, 0.75, 0.125, 0.75, 0.625, 0.5, 0.875, 0.5, 0.875, 0.75, 0.625, 0.75])
me_cube_039.materials.append(mat_material)
me_cube_039.update()
me_cube_040 = bpy.data.meshes.new('Cube.040')
me_cube_040.from_pydata([(-0.08861, -0.2559, -0.3592), (-0.08861, -0.2559, 0.3592), (-0.08861, 0.2559, -0.3592), (-0.08861, 0.2559, 0.3592), (0.08861, -0.2559, -0.3592), (0.08861, -0.2559, 0.3592), (0.08861, 0.2559, -0.3592), (0.08861, 0.2559, 0.3592)], [], [(0, 1, 3, 2), (2, 3, 7, 6), (6, 7, 5, 4), (4, 5, 1, 0), (2, 6, 4, 0), (7, 3, 1, 5)])
_uv = me_cube_040.uv_layers.new(name='UVMap')
_uv.uv.foreach_set('vector', [0.375, 0.0, 0.625, 0.0, 0.625, 0.25, 0.375, 0.25, 0.375, 0.25, 0.625, 0.25, 0.625, 0.5, 0.375, 0.5, 0.375, 0.5, 0.625, 0.5, 0.625, 0.75, 0.375, 0.75, 0.375, 0.75, 0.625, 0.75, 0.625, 1.0, 0.375, 1.0, 0.125, 0.5, 0.375, 0.5, 0.375, 0.75, 0.125, 0.75, 0.625, 0.5, 0.875, 0.5, 0.875, 0.75, 0.625, 0.75])
me_cube_040.materials.append(mat_material)
me_cube_040.update()
me_cube_041 = bpy.data.meshes.new('Cube.041')
me_cube_041.from_pydata([(-0.08861, -0.2559, -0.3592), (-0.08861, -0.2559, 0.3592), (-0.08861, 0.2559, -0.3592), (-0.08861, 0.2559, 0.3592), (0.08861, -0.2559, -0.3592), (0.08861, -0.2559, 0.3592), (0.08861, 0.2559, -0.3592), (0.08861, 0.2559, 0.3592)], [], [(0, 1, 3, 2), (2, 3, 7, 6), (6, 7, 5, 4), (4, 5, 1, 0), (2, 6, 4, 0), (7, 3, 1, 5)])
_uv = me_cube_041.uv_layers.new(name='UVMap')
_uv.uv.foreach_set('vector', [0.375, 0.0, 0.625, 0.0, 0.625, 0.25, 0.375, 0.25, 0.375, 0.25, 0.625, 0.25, 0.625, 0.5, 0.375, 0.5, 0.375, 0.5, 0.625, 0.5, 0.625, 0.75, 0.375, 0.75, 0.375, 0.75, 0.625, 0.75, 0.625, 1.0, 0.375, 1.0, 0.125, 0.5, 0.375, 0.5, 0.375, 0.75, 0.125, 0.75, 0.625, 0.5, 0.875, 0.5, 0.875, 0.75, 0.625, 0.75])
me_cube_041.materials.append(mat_material)
me_cube_041.update()
me_cube_042 = bpy.data.meshes.new('Cube.042')
me_cube_042.from_pydata([(-0.08861, -0.2559, -0.3592), (-0.08861, -0.2559, 0.3592), (-0.08861, 0.2559, -0.3592), (-0.08861, 0.2559, 0.3592), (0.08861, -0.2559, -0.3592), (0.08861, -0.2559, 0.3592), (0.08861, 0.2559, -0.3592), (0.08861, 0.2559, 0.3592)], [], [(0, 1, 3, 2), (2, 3, 7, 6), (6, 7, 5, 4), (4, 5, 1, 0), (2, 6, 4, 0), (7, 3, 1, 5)])
_uv = me_cube_042.uv_layers.new(name='UVMap')
_uv.uv.foreach_set('vector', [0.375, 0.0, 0.625, 0.0, 0.625, 0.25, 0.375, 0.25, 0.375, 0.25, 0.625, 0.25, 0.625, 0.5, 0.375, 0.5, 0.375, 0.5, 0.625, 0.5, 0.625, 0.75, 0.375, 0.75, 0.375, 0.75, 0.625, 0.75, 0.625, 1.0, 0.375, 1.0, 0.125, 0.5, 0.375, 0.5, 0.375, 0.75, 0.125, 0.75, 0.625, 0.5, 0.875, 0.5, 0.875, 0.75, 0.625, 0.75])
me_cube_042.materials.append(mat_material)
me_cube_042.update()
me_cube_043 = bpy.data.meshes.new('Cube.043')
me_cube_043.from_pydata([(-0.08861, -0.2559, -0.3592), (-0.08861, -0.2559, 0.3592), (-0.08861, 0.2559, -0.3592), (-0.08861, 0.2559, 0.3592), (0.08861, -0.2559, -0.3592), (0.08861, -0.2559, 0.3592), (0.08861, 0.2559, -0.3592), (0.08861, 0.2559, 0.3592)], [], [(0, 1, 3, 2), (2, 3, 7, 6), (6, 7, 5, 4), (4, 5, 1, 0), (2, 6, 4, 0), (7, 3, 1, 5)])
_uv = me_cube_043.uv_layers.new(name='UVMap')
_uv.uv.foreach_set('vector', [0.375, 0.0, 0.625, 0.0, 0.625, 0.25, 0.375, 0.25, 0.375, 0.25, 0.625, 0.25, 0.625, 0.5, 0.375, 0.5, 0.375, 0.5, 0.625, 0.5, 0.625, 0.75, 0.375, 0.75, 0.375, 0.75, 0.625, 0.75, 0.625, 1.0, 0.375, 1.0, 0.125, 0.5, 0.375, 0.5, 0.375, 0.75, 0.125, 0.75, 0.625, 0.5, 0.875, 0.5, 0.875, 0.75, 0.625, 0.75])
me_cube_043.materials.append(mat_material)
me_cube_043.update()
me_cube_044 = bpy.data.meshes.new('Cube.044')
me_cube_044.from_pydata([(-162.1, 117.6, -6.994), (-162.1, 117.6, 17.16), (37.94, -82.42, -6.994), (37.94, -82.42, 17.16), (37.94, 117.6, -6.994), (37.94, 117.6, 17.16), (-162.1, -45.76, -6.994), (-125.4, -82.42, -6.994), (-125.4, -82.42, 17.16), (-162.1, -45.76, 17.16)], [], [(2, 7, 8, 3), (0, 4, 5, 1), (4, 2, 3, 5), (5, 3, 8, 9, 1), (6, 0, 1, 9), (6, 9, 8, 7), (0, 6, 7, 2, 4)])
_uv = me_cube_044.uv_layers.new(name='UVMap')
_uv.uv.foreach_set('vector', [0.375, 0.75, 0.375, 0.9542, 0.625, 0.9542, 0.625, 0.75, 0.375, 0.25, 0.375, 0.5, 0.625, 0.5, 0.625, 0.25, 0.375, 0.5, 0.375, 0.75, 0.625, 0.75, 0.625, 0.5, 0.625, 0.5, 0.625, 0.75, 0.8292, 0.75, 0.875, 0.7042, 0.875, 0.5, 0.375, 0.04582, 0.375, 0.25, 0.625, 0.25, 0.625, 0.04582, 0.375, 0.04582, 0.625, 0.04582, 0.625, 0.0, 0.375, 0.0, 0.125, 0.5, 0.125, 0.7042, 0.1708, 0.75, 0.375, 0.75, 0.375, 0.5])
me_cube_044.update()
me_cube_045 = bpy.data.meshes.new('Cube.045')
me_cube_045.from_pydata([(-5.504, -1.0, -1.333), (-5.266, -0.7623, 0.6667), (-5.504, 1.0, -1.333), (-5.266, 0.7623, 0.6667), (5.504, -1.0, -1.333), (5.504, 1.0, -1.333), (5.266, 0.7623, 0.6667), (3.075, 1.0, -1.333), (3.075, -1.0, -1.333), (3.075, 0.7623, 0.6667), (3.075, -0.7623, 0.6667), (-5.504, -1.0, 0.4747), (-5.504, 1.0, 0.4747), (5.504, 1.0, 0.4747), (5.504, -1.0, 0.4747), (3.075, -1.0, 0.4747), (3.075, 1.0, 0.4747), (-5.504, -1.0, 0.5755), (-5.412, -0.9088, 0.6667), (-5.477, -0.9733, 0.64), (-5.412, 0.9088, 0.6667), (-5.504, 1.0, 0.5755), (-5.477, 0.9733, 0.64), (5.412, 0.9088, 0.6667), (5.504, 1.0, 0.5755), (5.477, 0.9733, 0.64), (5.412, -0.9088, 0.6667), (5.504, -1.0, 0.5755), (5.477, -0.9733, 0.64), (3.075, 1.0, 0.5755), (3.075, 0.9088, 0.6667), (3.075, 0.9733, 0.64), (3.075, -1.0, 0.5755), (3.075, -0.9088, 0.6667), (3.075, -0.9733, 0.64), (3.238, -1.0, -1.333), (3.222, 0.7623, 0.6667), (3.238, 1.0, -1.333), (3.075, 0.7623, 0.6039), (3.238, -1.0, 0.4747), (3.238, 1.0, 0.4747), (3.232, 0.9088, 0.6667), (3.236, 0.9733, 0.64), (3.238, 1.0, 0.5755), (3.075, -0.7623, 0.6039), (-5.266, 0.7623, 0.6039), (-5.266, -0.7623, 0.6039), (5.266, -0.5321, 1.048), (3.222, -0.5321, 1.048), (5.266, -0.5321, 1.502), (5.266, -0.7623, 1.502), (3.222, -0.7623, 1.502), (3.075, -0.7623, 1.502), (3.238, -1.0, 1.31), (3.075, -1.0, 1.31), (5.412, -0.9088, 1.502), (5.477, -0.9733, 1.476), (5.504, -1.0, 1.411), (3.075, -0.9733, 1.476), (3.075, -0.9088, 1.502), (3.075, -1.0, 1.411), (3.232, -0.9088, 1.502), (3.236, -0.9733, 1.476), (3.238, -1.0, 1.411), (5.504, -1.0, 1.31), (3.222, -0.5321, 1.502), (-5.504, 3.511, -1.333), (5.88, 3.511, -1.333), (-5.504, 3.511, 2.302), (5.88, 3.511, 2.302), (-5.504, 4.347, 2.302), (-5.504, 4.347, -1.333), (5.88, 4.347, -1.333), (5.88, 4.347, 2.302)], [], [(10, 1, 18, 33), (48, 10, 52, 65), (6, 47, 26, 23), (11, 17, 21, 12), (37, 5, 4, 35), (9, 3, 45, 38), (3, 9, 30, 20), (13, 24, 27, 14), (40, 43, 24, 13), (1, 3, 20, 18), (32, 15, 54, 60), (12, 21, 29, 16), (36, 9, 10, 48), (2, 7, 8, 0), (36, 6, 23, 41), (2, 12, 16, 7), (35, 39, 15, 8), (8, 15, 11, 0), (5, 13, 14, 4), (37, 40, 13, 5), (0, 11, 12, 2), (18, 20, 22, 19), (19, 22, 21, 17), (41, 23, 25, 42), (42, 25, 24, 43), (23, 26, 28, 25), (25, 28, 27, 24), (33, 18, 19, 34), (34, 19, 17, 32), (20, 30, 31, 22), (22, 31, 29, 21), (14, 27, 57, 64), (10, 33, 59, 52), (15, 32, 17, 11), (33, 34, 58, 59), (47, 48, 65, 49), (31, 42, 43, 29), (30, 41, 42, 31), (7, 16, 40, 37), (4, 14, 39, 35), (9, 36, 41, 30), (6, 36, 48, 47), (15, 39, 53, 54), (16, 29, 43, 40), (7, 37, 35, 8), (39, 14, 64, 53), (34, 32, 60, 58), (28, 26, 55, 56), (26, 47, 49, 55), (51, 52, 59, 61), (53, 63, 60, 54), (61, 59, 58, 62), (62, 58, 60, 63), (56, 62, 63, 57), (55, 61, 62, 56), (64, 57, 63, 53), (50, 51, 61, 55), (65, 52, 51), (55, 49, 50), (49, 65, 51, 50), (27, 28, 56, 57), (38, 45, 46, 44), (3, 1, 46, 45), (1, 10, 44, 46), (10, 9, 38, 44), (66, 67, 69, 68), (71, 70, 73, 72), (68, 69, 73, 70), (67, 66, 71, 72), (69, 67, 72, 73), (66, 68, 70, 71)])
me_cube_045.polygons.foreach_set('material_index', [2, 2, 2, 2, 0, 2, 2, 2, 2, 2, 0, 2, 2, 0, 2, 0, 0, 0, 0, 0, 0, 2, 2, 2, 2, 2, 2, 2, 2, 2, 2, 0, 2, 2, 2, 0, 2, 2, 0, 0, 2, 0, 0, 2, 0, 0, 2, 2, 2, 0, 0, 2, 2, 2, 2, 0, 0, 0, 0, 0, 2, 1, 2, 2, 2, 0, 0, 0, 0, 0, 0])
_uv = me_cube_045.uv_layers.new(name='UVMap')
_uv.uv.foreach_set('vector', [0.6822, 0.7203, 0.8696, 0.7203, 0.8729, 0.7386, 0.6803, 0.7386, 0.6787, 0.6927, 0.6822, 0.7203, 0.6822, 0.7203, 0.6787, 0.6927, 0.6304, 0.5297, 0.6304, 0.6903, 0.6271, 0.7386, 0.6271, 0.5114, 0.601, 0.0, 0.6136, 0.0, 0.6136, 0.25, 0.601, 0.25, 0.3245, 0.5, 0.375, 0.5, 0.375, 0.75, 0.3245, 0.75, 0.6822, 0.5297, 0.8696, 0.5297, 0.8696, 0.5297, 0.6822, 0.5297, 0.8696, 0.5297, 0.6822, 0.5297, 0.6803, 0.5114, 0.8729, 0.5114, 0.601, 0.5, 0.6136, 0.5, 0.6136, 0.75, 0.601, 0.75, 0.601, 0.4495, 0.6136, 0.4495, 0.6136, 0.5, 0.601, 0.5, 0.8696, 0.7203, 0.8696, 0.5297, 0.8729, 0.5114, 0.8729, 0.7386, 0.6136, 0.8041, 0.601, 0.8041, 0.601, 0.8041, 0.6136, 0.8041, 0.601, 0.25, 0.6136, 0.25, 0.6136, 0.4459, 0.601, 0.4459, 0.6787, 0.5297, 0.6822, 0.5297, 0.6822, 0.7203, 0.6787, 0.6927, 0.125, 0.5, 0.3209, 0.5, 0.3209, 0.75, 0.125, 0.75, 0.6787, 0.5297, 0.6304, 0.5297, 0.6271, 0.5114, 0.6767, 0.5114, 0.375, 0.25, 0.601, 0.25, 0.601, 0.4459, 0.375, 0.4459, 0.375, 0.8005, 0.601, 0.8005, 0.601, 0.8041, 0.375, 0.8041, 0.375, 0.8041, 0.601, 0.8041, 0.601, 1.0, 0.375, 1.0, 0.375, 0.5, 0.601, 0.5, 0.601, 0.75, 0.375, 0.75, 0.375, 0.4495, 0.601, 0.4495, 0.601, 0.5, 0.375, 0.5, 0.375, 0.0, 0.601, 0.0, 0.601, 0.25, 0.375, 0.25, 0.8729, 0.7386, 0.8729, 0.5114, 0.875, 0.5033, 0.875, 0.7467, 0.625, 0.003338, 0.625, 0.2467, 0.6136, 0.25, 0.6136, 0.0, 0.6767, 0.5114, 0.6271, 0.5114, 0.6256, 0.5, 0.6756, 0.5, 0.625, 0.4494, 0.625, 0.4994, 0.6136, 0.5, 0.6136, 0.4495, 0.6271, 0.5114, 0.6271, 0.7386, 0.625, 0.7467, 0.625, 0.5033, 0.625, 0.5033, 0.625, 0.7467, 0.6136, 0.75, 0.6136, 0.5, 0.6803, 0.7386, 0.8729, 0.7386, 0.8744, 0.75, 0.6791, 0.75, 0.625, 0.8041, 0.625, 0.9994, 0.6136, 1.0, 0.6136, 0.8041, 0.8729, 0.5114, 0.6803, 0.5114, 0.6791, 0.5, 0.8744, 0.5, 0.625, 0.2506, 0.625, 0.4459, 0.6136, 0.4459, 0.6136, 0.25, 0.601, 0.75, 0.6136, 0.75, 0.6136, 0.75, 0.601, 0.75, 0.6822, 0.7203, 0.6803, 0.7386, 0.6803, 0.7386, 0.6822, 0.7203, 0.601, 0.8041, 0.6136, 0.8041, 0.6136, 1.0, 0.601, 1.0, 0.6803, 0.7386, 0.6791, 0.75, 0.6791, 0.75, 0.6803, 0.7386, 0.6304, 0.6903, 0.6787, 0.6927, 0.6787, 0.6927, 0.6304, 0.6903, 0.625, 0.4459, 0.625, 0.4494, 0.6136, 0.4495, 0.6136, 0.4459, 0.6803, 0.5114, 0.6767, 0.5114, 0.6756, 0.5, 0.6791, 0.5, 0.375, 0.4459, 0.601, 0.4459, 0.601, 0.4495, 0.375, 0.4495, 0.375, 0.75, 0.601, 0.75, 0.601, 0.8005, 0.375, 0.8005, 0.6822, 0.5297, 0.6787, 0.5297, 0.6767, 0.5114, 0.6803, 0.5114, 0.6304, 0.5297, 0.6787, 0.5297, 0.6787, 0.6927, 0.6304, 0.6903, 0.601, 0.8041, 0.601, 0.8005, 0.601, 0.8005, 0.601, 0.8041, 0.601, 0.4459, 0.6136, 0.4459, 0.6136, 0.4495, 0.601, 0.4495, 0.3209, 0.5, 0.3245, 0.5, 0.3245, 0.75, 0.3209, 0.75, 0.601, 0.8005, 0.601, 0.75, 0.601, 0.75, 0.601, 0.8005, 0.625, 0.8041, 0.6136, 0.8041, 0.6136, 0.8041, 0.625, 0.8041, 0.625, 0.7467, 0.6271, 0.7386, 0.6271, 0.7386, 0.625, 0.7467, 0.6271, 0.7386, 0.6304, 0.6903, 0.6304, 0.6903, 0.6271, 0.7386, 0.6787, 0.7203, 0.6822, 0.7203, 0.6803, 0.7386, 0.6767, 0.7386, 0.601, 0.8005, 0.6136, 0.8005, 0.6136, 0.8041, 0.601, 0.8041, 0.6767, 0.7386, 0.6803, 0.7386, 0.6791, 0.75, 0.6756, 0.75, 0.625, 0.8006, 0.625, 0.8041, 0.6136, 0.8041, 0.6136, 0.8005, 0.625, 0.7506, 0.625, 0.8006, 0.6136, 0.8005, 0.6136, 0.75, 0.6271, 0.7386, 0.6767, 0.7386, 0.6756, 0.75, 0.6256, 0.75, 0.601, 0.75, 0.6136, 0.75, 0.6136, 0.8005, 0.601, 0.8005, 0.6304, 0.7203, 0.6787, 0.7203, 0.6767, 0.7386, 0.6271, 0.7386, 0.6787, 0.6927, 0.6822, 0.7203, 0.6787, 0.7203, 0.6271, 0.7386, 0.6304, 0.6903, 0.6304, 0.7203, 0.6304, 0.6903, 0.6787, 0.6927, 0.6787, 0.7203, 0.6304, 0.7203, 0.6136, 0.75, 0.625, 0.7467, 0.625, 0.7467, 0.6136, 0.75, 0.6822, 0.5297, 0.8696, 0.5297, 0.8696, 0.7203, 0.6822, 0.7203, 0.8696, 0.5297, 0.8696, 0.7203, 0.8696, 0.7203, 0.8696, 0.5297, 0.8696, 0.7203, 0.6822, 0.7203, 0.6822, 0.7203, 0.8696, 0.7203, 0.6822, 0.7203, 0.6822, 0.5297, 0.6822, 0.5297, 0.6822, 0.7203, 0.375, 0.25, 0.375, 0.4459, 0.601, 0.4459, 0.601, 0.25, 0.375, 0.25, 0.601, 0.25, 0.601, 0.4459, 0.375, 0.4459, 0.601, 0.25, 0.601, 0.4459, 0.601, 0.4459, 0.601, 0.25, 0.375, 0.4459, 0.375, 0.25, 0.375, 0.25, 0.375, 0.4459, 0.601, 0.4459, 0.375, 0.4459, 0.375, 0.4459, 0.601, 0.4459, 0.375, 0.25, 0.601, 0.25, 0.601, 0.25, 0.375, 0.25])
me_cube_045.materials.append(mat_red)
me_cube_045.materials.append(mat_black)
me_cube_045.materials.append(mat_white)
me_cube_045.update()
me_cube_046 = bpy.data.meshes.new('Cube.046')
me_cube_046.from_pydata([(2.0, -0.2, -0.7956), (2.0, -0.2, 3.449), (2.0, 0.2, -0.7956), (2.0, 0.2, 3.449), (-2.0, -0.2, -0.7956), (-2.0, -0.2, 3.449), (-2.0, 0.2, -0.7956), (-2.0, 0.2, 3.449), (0.0, -0.2, -0.7956), (0.0, -0.2, 3.449), (0.0, 0.2, -0.7956), (0.0, 0.2, 3.449), (0.0, 0.2, -0.6868), (1.891, 0.2, 3.34), (1.891, 0.2, -0.6868), (-1.891, 0.2, -0.6868), (-1.891, 0.2, 3.34), (0.0, 0.2, 3.34), (0.0, 0.04008, 3.34), (0.0, 0.04008, -0.6868), (1.891, 0.04008, -0.6868), (1.891, 0.04008, 3.34), (-1.891, 0.04008, 3.34), (-1.891, 0.04008, -0.6868), (1.891, 0.2, 1.327), (2.0, 0.2, 1.407), (2.0, 0.2, 1.246), (2.0, 0.2, 1.327), (2.0, -0.2, 1.246), (2.0, -0.2, 1.407), (2.0, -0.2, 1.327), (-2.0, -0.2, 1.407), (-2.0, -0.2, 1.246), (-2.0, -0.2, 1.327), (-2.0, 0.2, 1.246), (-2.0, 0.2, 1.407), (-2.0, 0.2, 1.327), (0.0, -0.2, 1.246), (0.0, -0.2, 1.407), (0.0, -0.2, 1.327), (-1.891, 0.2, 1.327), (1.891, 0.04008, 1.246), (1.891, 0.04008, 1.407), (1.891, 0.04008, 1.327), (-1.891, 0.04008, 1.407), (-1.891, 0.04008, 1.246), (-1.891, 0.04008, 1.327), (-1.9, 0.1888, 1.249), (1.9, 0.1888, 1.404), (1.9, 0.1888, 1.249), (-1.9, 0.1888, 1.404), (-0.05268, 0.2, 1.327), (0.05268, 0.2, 1.327), (0.0, 0.1519, 1.327), (0.05268, 0.04008, 1.407), (-0.05268, 0.04008, 1.407), (0.0, 0.04008, 1.46), (0.0, 0.04008, 1.407), (-0.05268, 0.04008, 1.246), (0.05268, 0.04008, 1.246), (0.0, 0.04008, 1.193), (0.0, 0.04008, 1.246), (0.05268, 0.1576, 1.246), (-0.05268, 0.1576, 1.246), (5.588e-09, 0.1095, 1.246), (-0.05268, 0.1997, 1.288), (0.05268, 0.1997, 1.288), (3.725e-09, 0.1517, 1.289), (-0.05268, 0.1874, 1.258), (0.05268, 0.1874, 1.258), (1.863e-09, 0.1392, 1.258), (-0.05268, 0.1576, 1.407), (0.05268, 0.1576, 1.407), (-5.588e-09, 0.1095, 1.407), (0.05268, 0.1997, 1.365), (-0.05268, 0.1997, 1.365), (-3.725e-09, 0.1517, 1.364), (0.05268, 0.1874, 1.395), (-0.05268, 0.1874, 1.395), (-1.863e-09, 0.1392, 1.395), (-1.863e-09, 0.1392, 1.395), (-5.588e-09, 0.1095, 1.407), (-3.725e-09, 0.1517, 1.364), (1.863e-09, 0.1392, 1.258), (5.588e-09, 0.1095, 1.246), (3.725e-09, 0.1517, 1.289), (0.0, 0.1519, 1.327)], [], [(12, 15, 23, 19), (38, 9, 5, 31), (10, 2, 0, 8), (3, 11, 9, 1), (8, 37, 32, 4), (16, 17, 18, 22), (4, 32, 34, 6), (6, 10, 8, 4), (11, 7, 5, 9), (11, 3, 13, 17), (25, 3, 1, 29), (2, 10, 12, 14), (26, 49, 24, 27), (7, 11, 17, 16), (10, 6, 15, 12), (54, 42, 48, 72), (6, 34, 47, 15), (14, 12, 19, 20), (23, 45, 58, 60, 19), (27, 24, 48, 25), (17, 13, 21, 18), (58, 45, 47, 63), (41, 59, 62, 49), (50, 16, 22, 44), (0, 28, 37, 8), (31, 5, 7, 35), (29, 1, 9, 38), (49, 14, 20, 41), (26, 2, 14, 49), (13, 48, 42, 21), (35, 7, 16, 50), (36, 40, 47, 34), (44, 55, 71, 50), (44, 22, 18, 56, 55), (15, 47, 45, 23), (35, 50, 40, 36), (3, 25, 48, 13), (38, 31, 33, 39), (39, 33, 32, 37), (31, 35, 36, 33), (33, 36, 34, 32), (29, 38, 39, 30), (30, 39, 37, 28), (25, 29, 30, 27), (27, 30, 28, 26), (2, 26, 28, 0), (19, 60, 59, 41, 20), (54, 56, 18, 21, 42), (49, 62, 69), (74, 48, 24, 52), (40, 51, 65, 47), (72, 48, 77), (77, 48, 74), (50, 78, 75), (63, 47, 68), (50, 71, 78), (68, 47, 65), (49, 69, 66), (50, 75, 51, 40), (24, 49, 41, 43), (24, 43, 42, 48), (40, 50, 44, 46), (40, 46, 45, 47), (54, 57, 56), (57, 55, 56), (58, 61, 60), (61, 59, 60), (72, 77, 80, 81), (73, 79, 78, 71), (77, 74, 82, 80), (79, 76, 75, 78), (63, 68, 83, 84), (64, 70, 69, 62), (68, 65, 85, 83), (70, 67, 66, 69), (65, 51, 86, 85), (67, 53, 52, 66), (58, 63, 84, 61), (61, 64, 62, 59), (54, 72, 81, 57), (57, 73, 71, 55), (51, 75, 76, 86), (53, 82, 74, 52), (52, 24, 49, 66)])
_uv = me_cube_046.uv_layers.new(name='UVMap')
_uv.uv.foreach_set('vector', [0.3814, 0.4864, 0.3814, 0.2636, 0.3814, 0.2636, 0.3814, 0.4864, 0.5047, 0.75, 0.625, 0.75, 0.625, 1.0, 0.5047, 1.0, 0.125, 0.5, 0.375, 0.5, 0.375, 0.75, 0.125, 0.75, 0.625, 0.5, 0.875, 0.5, 0.875, 0.75, 0.625, 0.75, 0.375, 0.75, 0.4953, 0.75, 0.4953, 1.0, 0.375, 1.0, 0.6186, 0.2636, 0.6186, 0.4864, 0.6186, 0.4864, 0.6186, 0.2636, 0.375, 0.0, 0.4953, 0.0, 0.4953, 0.25, 0.375, 0.25, 0.125, 0.5, 0.375, 0.5, 0.375, 0.75, 0.125, 0.75, 0.625, 0.5, 0.875, 0.5, 0.875, 0.75, 0.625, 0.75, 0.625, 0.25, 0.625, 0.5, 0.6186, 0.4864, 0.6186, 0.2636, 0.5047, 0.5, 0.625, 0.5, 0.625, 0.75, 0.5047, 0.75, 0.375, 0.5, 0.375, 0.25, 0.3814, 0.2636, 0.3814, 0.4864, 0.4953, 0.5, 0.4978, 0.4864, 0.5, 0.4864, 0.5, 0.5, 0.625, 0.25, 0.625, 0.5, 0.6186, 0.4864, 0.6186, 0.2636, 0.375, 0.5, 0.375, 0.25, 0.3814, 0.2636, 0.3814, 0.4864, 0.5047, 0.2698, 0.5047, 0.4864, 0.5047, 0.4864, 0.5047, 0.2698, 0.375, 0.25, 0.4953, 0.25, 0.4927, 0.2636, 0.3814, 0.2636, 0.3814, 0.4864, 0.3814, 0.2636, 0.3814, 0.2636, 0.3814, 0.4864, 0.3814, 0.2636, 0.4953, 0.2636, 0.4953, 0.4802, 0.4922, 0.4864, 0.3814, 0.4864, 0.5, 0.5, 0.5, 0.4864, 0.5047, 0.4918, 0.5047, 0.5, 0.6186, 0.2636, 0.6186, 0.4864, 0.6186, 0.4864, 0.6186, 0.2636, 0.4953, 0.4802, 0.4953, 0.2636, 0.4953, 0.2636, 0.4953, 0.4802, 0.4953, 0.4864, 0.4953, 0.2698, 0.4953, 0.2698, 0.4953, 0.4864, 0.5073, 0.2636, 0.6186, 0.2636, 0.6186, 0.2636, 0.5047, 0.2636, 0.375, 0.75, 0.4953, 0.75, 0.4953, 1.0, 0.375, 1.0, 0.5047, 0.0, 0.625, 0.0, 0.625, 0.25, 0.5047, 0.25, 0.5047, 0.75, 0.625, 0.75, 0.625, 1.0, 0.5047, 1.0, 0.4927, 0.4864, 0.3814, 0.4864, 0.3814, 0.4864, 0.4953, 0.4864, 0.4953, 0.5, 0.375, 0.5, 0.3814, 0.4864, 0.4953, 0.4918, 0.6186, 0.4864, 0.5047, 0.4864, 0.5047, 0.4864, 0.6186, 0.4864, 0.5047, 0.25, 0.625, 0.25, 0.6186, 0.2636, 0.5047, 0.2582, 0.5, 0.25, 0.5, 0.2636, 0.4953, 0.2582, 0.4953, 0.25, 0.5047, 0.2636, 0.5047, 0.4802, 0.5047, 0.4802, 0.5047, 0.2636, 0.5047, 0.2636, 0.6186, 0.2636, 0.6186, 0.4864, 0.5078, 0.4864, 0.5047, 0.4802, 0.3814, 0.2636, 0.4953, 0.2636, 0.4953, 0.2636, 0.3814, 0.2636, 0.5047, 0.25, 0.5022, 0.2636, 0.5, 0.2636, 0.5, 0.25, 0.625, 0.5, 0.5047, 0.5, 0.5073, 0.4864, 0.6186, 0.4864, 0.5047, 0.75, 0.5047, 1.0, 0.5, 1.0, 0.5, 0.75, 0.5, 0.75, 0.5, 1.0, 0.4953, 1.0, 0.4953, 0.75, 0.5047, 0.0, 0.5047, 0.25, 0.5, 0.25, 0.5, 0.0, 0.5, 0.0, 0.5, 0.25, 0.4953, 0.25, 0.4953, 0.0, 0.5047, 0.75, 0.5047, 1.0, 0.5, 1.0, 0.5, 0.75, 0.5, 0.75, 0.5, 1.0, 0.4953, 1.0, 0.4953, 0.75, 0.5047, 0.5, 0.5047, 0.75, 0.5, 0.75, 0.5, 0.5, 0.5, 0.5, 0.5, 0.75, 0.4953, 0.75, 0.4953, 0.5, 0.375, 0.5, 0.4953, 0.5, 0.4953, 0.75, 0.375, 0.75, 0.3814, 0.2636, 0.4922, 0.2636, 0.4953, 0.2698, 0.4953, 0.4864, 0.3814, 0.4864, 0.5047, 0.2698, 0.5078, 0.2636, 0.6186, 0.2636, 0.6186, 0.4864, 0.5047, 0.4864, 0.4953, 0.4864, 0.4953, 0.2698, 0.4953, 0.2698, 0.5022, 0.2698, 0.5022, 0.4864, 0.5, 0.4864, 0.5, 0.2698, 0.5, 0.2636, 0.5, 0.4802, 0.4978, 0.4802, 0.4978, 0.2636, 0.5047, 0.2698, 0.5047, 0.4864, 0.5047, 0.2698, 0.5047, 0.2698, 0.5022, 0.4864, 0.5022, 0.2698, 0.5047, 0.2636, 0.5047, 0.4802, 0.5023, 0.4802, 0.4953, 0.4802, 0.4953, 0.2636, 0.4953, 0.4802, 0.5047, 0.2636, 0.5047, 0.4802, 0.5047, 0.4802, 0.4953, 0.4802, 0.4978, 0.2636, 0.4978, 0.4802, 0.4953, 0.4864, 0.4953, 0.2698, 0.4977, 0.2698, 0.5022, 0.2636, 0.5022, 0.4802, 0.5, 0.4802, 0.5, 0.2636, 0.5, 0.4864, 0.4953, 0.4864, 0.4953, 0.4864, 0.5, 0.4864, 0.5, 0.4864, 0.5, 0.4864, 0.5047, 0.4864, 0.5022, 0.4864, 0.5, 0.2636, 0.5047, 0.2636, 0.5047, 0.2636, 0.5, 0.2636, 0.5, 0.2636, 0.5, 0.2636, 0.4953, 0.2636, 0.4978, 0.2636, 0.5047, 0.4864, 0.5047, 0.4864, 0.5078, 0.4864, 0.5047, 0.4864, 0.5047, 0.4802, 0.5078, 0.4864, 0.4953, 0.4802, 0.4953, 0.4864, 0.4922, 0.4864, 0.4953, 0.4864, 0.4953, 0.4864, 0.4922, 0.4864, 0.5047, 0.2698, 0.5047, 0.2698, 0.5047, 0.2636, 0.5047, 0.2636, 0.5047, 0.4864, 0.5047, 0.4864, 0.5047, 0.4802, 0.5047, 0.4802, 0.5047, 0.2698, 0.5022, 0.2698, 0.5022, 0.2636, 0.5047, 0.2636, 0.5047, 0.4864, 0.5022, 0.4864, 0.5023, 0.4802, 0.5047, 0.4802, 0.4953, 0.4802, 0.4953, 0.4802, 0.4953, 0.4864, 0.4953, 0.4864, 0.4953, 0.2636, 0.4953, 0.2636, 0.4953, 0.2698, 0.4953, 0.2698, 0.4953, 0.4802, 0.4978, 0.4802, 0.4978, 0.4864, 0.4953, 0.4864, 0.4953, 0.2636, 0.4978, 0.2636, 0.4977, 0.2698, 0.4953, 0.2698, 0.4978, 0.4802, 0.5, 0.4802, 0.5, 0.4864, 0.4978, 0.4864, 0.4978, 0.2636, 0.5, 0.2636, 0.5, 0.2698, 0.4978, 0.2698, 0.4953, 0.4802, 0.4953, 0.4802, 0.4953, 0.4864, 0.4953, 0.4864, 0.4953, 0.2636, 0.4953, 0.2636, 0.4953, 0.2698, 0.4953, 0.2698, 0.5047, 0.2698, 0.5047, 0.2698, 0.5047, 0.2636, 0.5047, 0.2636, 0.5047, 0.4864, 0.5047, 0.4864, 0.5047, 0.4802, 0.5047, 0.4802, 0.5, 0.4802, 0.5022, 0.4802, 0.5022, 0.4864, 0.5, 0.4864, 0.5, 0.2636, 0.5022, 0.2636, 0.5022, 0.2698, 0.5, 0.2698, 0.5, 0.2698, 0.5, 0.4864, 0.4978, 0.4864, 0.4978, 0.2698])
me_cube_046.update()

# ---- objects
ob_cube = bpy.data.objects.new('Cube', me_cube_001)
ob_cube_001 = bpy.data.objects.new('Cube.001', me_cube_002)
ob_cube_002 = bpy.data.objects.new('Cube.002', me_cube_003)
ob_cube_003 = bpy.data.objects.new('Cube.003', me_cube_004)
ob_cube_004 = bpy.data.objects.new('Cube.004', me_cube_005)
ob_cube_005 = bpy.data.objects.new('Cube.005', me_cube_006)
ob_cube_006 = bpy.data.objects.new('Cube.006', me_cube_007)
ob_cube_007 = bpy.data.objects.new('Cube.007', me_cube_008)
ob_cube_008 = bpy.data.objects.new('Cube.008', me_cube_009)
ob_cube_009 = bpy.data.objects.new('Cube.009', me_cube_010)
ob_cube_010 = bpy.data.objects.new('Cube.010', me_cube_011)
ob_cube_011 = bpy.data.objects.new('Cube.011', me_cube_012)
ob_cube_012 = bpy.data.objects.new('Cube.012', me_cube_013)
ob_cube_013 = bpy.data.objects.new('Cube.013', me_cube_014)
ob_cube_014 = bpy.data.objects.new('Cube.014', me_cube_015)
ob_cube_015 = bpy.data.objects.new('Cube.015', me_cube_016)
ob_cube_016 = bpy.data.objects.new('Cube.016', me_cube_017)
ob_cube_017 = bpy.data.objects.new('Cube.017', me_cube_018)
ob_cube_018 = bpy.data.objects.new('Cube.018', me_cube_019)
ob_cube_019 = bpy.data.objects.new('Cube.019', me_cube_020)
ob_cube_020 = bpy.data.objects.new('Cube.020', me_cube_021)
ob_cube_021 = bpy.data.objects.new('Cube.021', me_cube_022)
ob_cube_022 = bpy.data.objects.new('Cube.022', me_cube_023)
ob_cube_023 = bpy.data.objects.new('Cube.023', me_cube_024)
ob_cube_024 = bpy.data.objects.new('Cube.024', me_cube_025)
ob_cube_025 = bpy.data.objects.new('Cube.025', me_cube_026)
ob_cube_026 = bpy.data.objects.new('Cube.026', me_cube_027)
ob_cube_027 = bpy.data.objects.new('Cube.027', me_cube_028)
ob_cube_028 = bpy.data.objects.new('Cube.028', me_cube_029)
ob_cube_029 = bpy.data.objects.new('Cube.029', me_cube_030)
ob_cube_030 = bpy.data.objects.new('Cube.030', me_cube_031)
ob_cube_031 = bpy.data.objects.new('Cube.031', me_cube_032)
ob_cube_032 = bpy.data.objects.new('Cube.032', me_cube_033)
ob_cube_033 = bpy.data.objects.new('Cube.033', me_cube_034)
ob_cube_034 = bpy.data.objects.new('Cube.034', me_cube_035)
ob_cube_035 = bpy.data.objects.new('Cube.035', me_cube_036)
ob_cube_036 = bpy.data.objects.new('Cube.036', me_cube_037)
ob_cube_037 = bpy.data.objects.new('Cube.037', me_cube_038)
ob_cube_038 = bpy.data.objects.new('Cube.038', me_cube_039)
ob_cube_039 = bpy.data.objects.new('Cube.039', me_cube_040)
ob_cube_040 = bpy.data.objects.new('Cube.040', me_cube_041)
ob_cube_041 = bpy.data.objects.new('Cube.041', me_cube_042)
ob_cube_042 = bpy.data.objects.new('Cube.042', me_cube_043)
ob_cube_043 = bpy.data.objects.new('Cube.043', me_cube_044)
ob_cube_044 = bpy.data.objects.new('Cube.044', me_cube_045)
ob_cube_045 = bpy.data.objects.new('Cube.045', me_cube_046)

# ---- transforms, parenting, visibility, modifiers, constraints
ob_cube.location = (-18.41, 0.0, 0.0)
_m = ob_cube.modifiers.new('Mirror', 'MIRROR')
_m.use_clip = True
_m = ob_cube.modifiers.new('Array', 'ARRAY')
_m.count = 6
_m.relative_offset_displace = (3.4, 0.0, 0.0)
_m = ob_cube.modifiers.new('Array.001', 'ARRAY')
_m.count = 8
_m.relative_offset_displace = (5.96e-08, 1.1, 0.0)
ob_cube_001.location = (0.9234, -3.34, 1.467)
ob_cube_002.location = (0.9234, -2.632, 1.467)
ob_cube_003.location = (0.9234, -1.891, 1.467)
ob_cube_004.location = (0.9234, -1.183, 1.467)
ob_cube_005.location = (0.9234, -0.5095, 1.467)
ob_cube_006.location = (0.9234, 0.1979, 1.467)
ob_cube_007.location = (0.9234, 0.9118, 1.467)
ob_cube_008.location = (0.9234, 1.619, 1.467)
ob_cube_009.location = (0.9234, 2.29, 1.467)
ob_cube_010.location = (0.9234, 2.998, 1.467)
ob_cube_011.location = (0.9234, 3.714, 1.467)
ob_cube_012.location = (0.9234, 4.421, 1.467)
ob_cube_013.location = (0.9234, -4.643, 1.467)
ob_cube_014.location = (0.9234, -3.936, 1.467)
ob_cube_015.location = (1.196, -3.276, 0.4298)
ob_cube_016.location = (1.196, -2.569, 0.4298)
ob_cube_017.location = (1.196, -1.828, 0.4298)
ob_cube_018.location = (1.196, -1.12, 0.4298)
ob_cube_019.location = (1.196, -0.4462, 0.4298)
ob_cube_020.location = (1.196, 0.2611, 0.4298)
ob_cube_021.location = (1.196, 0.975, 0.4298)
ob_cube_022.location = (1.196, 1.682, 0.4298)
ob_cube_023.location = (1.196, 2.354, 0.4298)
ob_cube_024.location = (1.196, 3.061, 0.4298)
ob_cube_025.location = (1.196, 3.777, 0.4298)
ob_cube_026.location = (1.196, 4.484, 0.4298)
ob_cube_027.location = (1.196, -4.58, 0.4298)
ob_cube_028.location = (1.196, -3.872, 0.4298)
ob_cube_029.location = (0.7743, -3.083, 2.435)
ob_cube_030.location = (0.7743, -2.376, 2.435)
ob_cube_031.location = (0.7743, -1.634, 2.435)
ob_cube_032.location = (0.7743, -0.9266, 2.435)
ob_cube_033.location = (0.7743, -0.2526, 2.435)
ob_cube_034.location = (0.7743, 0.4547, 2.435)
ob_cube_035.location = (0.7743, 1.169, 2.435)
ob_cube_036.location = (0.7743, 1.876, 2.435)
ob_cube_037.location = (0.7743, 2.547, 2.435)
ob_cube_038.location = (0.7743, 3.255, 2.435)
ob_cube_039.location = (0.7743, 3.971, 2.435)
ob_cube_040.location = (0.7743, 4.678, 2.435)
ob_cube_041.location = (0.7743, -4.386, 2.435)
ob_cube_042.location = (0.7743, -3.679, 2.435)
ob_cube_043.location = (62.06, -17.58, 6.167)
ob_cube_044.location = (74.9, -25.4, 0.3333)
_m = ob_cube_044.modifiers.new('Array', 'ARRAY')
_m.count = 6
_m.relative_offset_displace = (8.941e-08, -2.2, 0.0)
ob_cube_045.location = (89.22, -99.86, -0.1454)

# ---- collection membership
col_collection.objects.link(ob_cube)
col_collection.objects.link(ob_cube_001)
col_collection.objects.link(ob_cube_002)
col_collection.objects.link(ob_cube_003)
col_collection.objects.link(ob_cube_004)
col_collection.objects.link(ob_cube_005)
col_collection.objects.link(ob_cube_006)
col_collection.objects.link(ob_cube_007)
col_collection.objects.link(ob_cube_008)
col_collection.objects.link(ob_cube_009)
col_collection.objects.link(ob_cube_010)
col_collection.objects.link(ob_cube_011)
col_collection.objects.link(ob_cube_012)
col_collection.objects.link(ob_cube_013)
col_collection.objects.link(ob_cube_014)
col_collection.objects.link(ob_cube_015)
col_collection.objects.link(ob_cube_016)
col_collection.objects.link(ob_cube_017)
col_collection.objects.link(ob_cube_018)
col_collection.objects.link(ob_cube_019)
col_collection.objects.link(ob_cube_020)
col_collection.objects.link(ob_cube_021)
col_collection.objects.link(ob_cube_022)
col_collection.objects.link(ob_cube_023)
col_collection.objects.link(ob_cube_024)
col_collection.objects.link(ob_cube_025)
col_collection.objects.link(ob_cube_026)
col_collection.objects.link(ob_cube_027)
col_collection.objects.link(ob_cube_028)
col_collection.objects.link(ob_cube_029)
col_collection.objects.link(ob_cube_030)
col_collection.objects.link(ob_cube_031)
col_collection.objects.link(ob_cube_032)
col_collection.objects.link(ob_cube_033)
col_collection.objects.link(ob_cube_034)
col_collection.objects.link(ob_cube_035)
col_collection.objects.link(ob_cube_036)
col_collection.objects.link(ob_cube_037)
col_collection.objects.link(ob_cube_038)
col_collection.objects.link(ob_cube_039)
col_collection.objects.link(ob_cube_040)
col_collection.objects.link(ob_cube_041)
col_collection.objects.link(ob_cube_042)
col_collection.objects.link(ob_cube_043)
col_collection.objects.link(ob_cube_044)
col_collection.objects.link(ob_cube_045)

# ---- scene / render settings (as saved in the file)
scene.frame_start = 1; scene.frame_end = 250; scene.frame_set(17)
scene.render.engine = 'BLENDER_EEVEE_NEXT'
scene.cycles.sampling_pattern = 'TABULATED_SOBOL'
scene.cycles.use_light_tree = False
scene.eevee.use_gtao = True
scene.eevee.gtao_distance = 0.48
scene.view_settings.view_transform = 'Filmic'
bpy.context.view_layer.update()

# ---- added for rendering (the .blend has no active camera and no usable light): camera, sun
cam_auto = bpy.data.cameras.new('AutoCamera')
cam_auto.lens = 50.0
cam_auto.sensor_width = 36.0
cam_auto.clip_end = 4610.3
ob_auto_camera = bpy.data.objects.new('AutoCamera', cam_auto)
scene.collection.objects.link(ob_auto_camera)
ob_auto_camera.location = (262.696, -315.264, 221.318)
ob_auto_camera.rotation_euler = (1.09748, -7.21219e-08, 0.694738)
scene.camera = ob_auto_camera
light_auto_sun = bpy.data.lights.new('AutoSun', 'SUN')
light_auto_sun.energy = 3.0
light_auto_sun.angle = 0.0523599
ob_auto_sun = bpy.data.objects.new('AutoSun', light_auto_sun)
scene.collection.objects.link(ob_auto_sun)
ob_auto_sun.rotation_euler = (0.872665, 0.174533, 0.523599)
bpy.context.view_layer.update()
